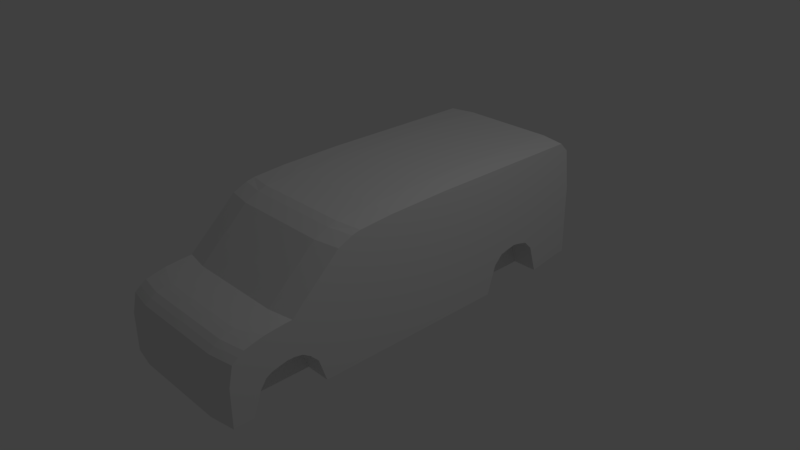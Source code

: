# Source: van_body.blend  (saved by Blender 2.78.0; exported with 4.5.12 LTS)
import bpy
from mathutils import Matrix  # noqa: F401  (used for matrix-valued properties, if any)

bpy.ops.wm.read_factory_settings(use_empty=True)
scene = bpy.context.scene
scene.name = 'Scene'

# ---- collections
col_collection_1 = bpy.data.collections.new('Collection 1'); scene.collection.children.link(col_collection_1)

# ---- materials (node trees are filled in below, after node groups)
mat_material = bpy.data.materials.new('Material')
mat_material.alpha_threshold = 0.0
mat_material.use_transparent_shadow = False
mat_material.roughness = 0.5
mat_material.line_color = (0.0, 0.0, 0.0, 1.0)

# ---- material node trees

# ---- world
world_world = bpy.data.worlds.new('World'); scene.world = world_world
world_world.color = (0.05088, 0.05088, 0.05088)
world_world.use_sun_shadow = False
world_world.sun_shadow_jitter_overblur = 0.0
world_world.cycles.sampling_method = 'MANUAL'

# ---- cameras
cam_camera = bpy.data.cameras.new('Camera')
cam_camera.clip_end = 100.0
cam_camera.lens = 35.0
cam_camera.sensor_width = 32.0
cam_camera.sensor_height = 18.0
cam_camera.ortho_scale = 7.314
cam_camera.dof.focus_distance = 0.0
cam_camera.dof.aperture_fstop = 128.0

# ---- lights
light_lamp = bpy.data.lights.new('Lamp', 'POINT')
light_lamp.transmission_factor = 0.0
light_lamp.cutoff_distance = 30.0
light_lamp.energy = 100.0
light_lamp.shadow_buffer_clip_start = 1.001
light_lamp.shadow_soft_size = 0.1
light_lamp.shadow_maximum_resolution = 0.006
light_lamp.use_absolute_resolution = True

# ---- meshes
me_cube = bpy.data.meshes.new('Cube')
me_cube.from_pydata([(1.0, -1.534, 0.7251), (1.0, 2.175, -0.6677), (1.0, 0.3235, -0.6677), (1.0, 2.175, 1.111), (1.0, 0.3235, 1.111), (1.0, -0.528, -0.6677), (1.0, -0.528, 1.09), (1.0, -0.9918, -0.6677), (1.0, -0.9918, 1.055), (1.0, -1.109, -0.6677), (1.0, -1.109, 1.028), (1.0, -1.303, -0.6677), (1.0, -1.303, 0.9399), (1.0, -2.324, 0.2931), (1.0, -2.531, -0.6677), (1.0, -2.587, 0.2286), (1.0, -2.607, -0.6677), (1.0, -2.663, 0.1799), (1.0, -2.683, -0.6677), (1.0, -2.74, 0.1173), (1.0, -2.795, -0.6677), (1.0, 2.563, -0.6091), (1.0, 2.563, 1.111), (1.0, 2.695, -0.5906), (1.0, 2.695, 0.9801), (1.0, 2.798, -0.5906), (1.0, 2.778, 0.4176), (1.0, -1.963, 0.3263), (1.0, -2.477, 0.2587), (1.0, -2.795, -0.1423), (1.0, -1.963, -0.1488), (1.0, -2.268, -0.1951), (1.0, -2.42, -0.3516), (1.0, 1.205, -0.6677), (1.0, 1.205, 1.111), (1.0, -1.534, -0.6677), (0.6566, 2.175, -0.6677), (0.6566, 0.3235, -0.6677), (0.6566, 2.175, 1.124), (0.6566, 0.3235, 1.124), (0.6566, -0.528, -0.6677), (0.6566, -0.528, 1.103), (0.6566, -0.9918, -0.6677), (0.6566, -1.054, 1.069), (0.6566, -1.109, -0.6677), (0.6566, -1.171, 1.028), (0.6566, -1.303, -0.6677), (0.6566, -1.365, 0.9399), (0.6566, -2.531, -0.6677), (0.6566, -2.607, -0.6677), (0.6566, -2.683, -0.6677), (0.6566, -2.857, -0.6677), (0.6566, 2.563, -0.6091), (0.6566, 2.616, 1.124), (0.6566, 2.695, -0.5906), (0.6566, 2.748, 0.9801), (0.6566, 2.852, -0.5906), (0.6566, 2.831, 0.4176), (0.6566, -2.324, 0.2931), (0.6566, -2.539, 0.2587), (0.6566, -2.649, 0.2286), (0.6566, -2.725, 0.1799), (0.6566, -2.802, 0.1173), (0.6566, -2.857, -0.1423), (0.6566, -2.025, 0.3263), (0.6566, -1.963, -0.6677), (0.6566, -2.42, -0.6677), (0.6566, -2.268, -0.6677), (0.6566, -1.534, -0.6677), (0.6566, 1.205, -0.6677), (0.6566, 1.205, 1.124), (0.6566, -1.596, 0.7251), (1.0, -1.856, 0.426), (1.0, -1.749, 0.5257), (1.0, -1.641, 0.6254), (1.0, -1.856, -0.1702), (1.0, -1.749, -0.2396), (1.0, -1.641, -0.3516), (0.6566, -1.703, 0.6254), (0.6566, -1.811, 0.5257), (0.6566, -1.918, 0.426), (0.6566, -1.641, -0.6677), (0.6566, -1.749, -0.6677), (0.6566, -1.856, -0.6677), (1.0, -2.166, -0.1702), (1.0, -2.064, -0.1488), (1.0, -2.223, 0.3042), (1.0, -2.121, 0.3153), (0.6566, -2.121, 0.3153), (0.6566, -2.223, 0.3042), (0.6566, -2.064, -0.6677), (0.6566, -2.166, -0.6677), (1.0, -2.4, 0.2759), (1.0, -2.344, -0.2396), (0.6566, -2.462, 0.2759), (0.6566, -2.344, -0.6677), (0.6566, -1.641, -0.6677), (0.6566, -1.856, -0.1702), (0.6566, -2.166, -0.1702), (0.6566, -2.064, -0.1488), (0.6566, -2.42, -0.3516), (0.6566, -1.749, -0.2396), (0.6566, -1.963, -0.1488), (0.6566, -1.641, -0.3516), (0.6566, -2.268, -0.1951), (0.6566, -2.344, -0.2396), (1.0, 2.054, 1.111), (1.0, 1.933, 1.111), (1.0, 1.811, 1.111), (1.0, 1.69, 1.111), (1.0, 1.569, 1.111), (1.0, 1.447, 1.111), (1.0, 1.326, 1.111), (1.0, 2.054, -0.2733), (1.0, 1.933, -0.1529), (1.0, 1.811, -0.1221), (1.0, 1.69, -0.1016), (1.0, 1.569, -0.1221), (1.0, 1.447, -0.1529), (1.0, 1.326, -0.2733), (0.6566, 1.326, -0.6677), (0.6566, 1.447, -0.6677), (0.6566, 1.569, -0.6677), (0.6566, 1.69, -0.6677), (0.6566, 1.811, -0.6677), (0.6566, 1.933, -0.6677), (0.6566, 2.054, -0.6677), (0.6566, 2.054, 1.124), (0.6566, 1.933, 1.124), (0.6566, 1.811, 1.124), (0.6566, 1.69, 1.124), (0.6566, 1.569, 1.124), (0.6566, 1.447, 1.124), (0.6566, 1.326, 1.124), (0.6566, 1.933, -0.1529), (0.6566, 1.569, -0.1221), (0.6566, 2.054, -0.2733), (0.6566, 1.69, -0.1016), (0.6566, 1.326, -0.2733), (0.6566, 1.811, -0.1221), (0.6566, 1.447, -0.1529), (-1.0, -1.534, 0.7251), (-1.0, 2.175, -0.6677), (-1.0, 0.3235, -0.6677), (-1.0, 2.175, 1.111), (-1.0, 0.3235, 1.111), (-1.0, -0.528, -0.6677), (-1.0, -0.528, 1.09), (-1.0, -0.9918, -0.6677), (-1.0, -0.9918, 1.055), (-1.0, -1.109, -0.6677), (-1.0, -1.109, 1.028), (-1.0, -1.303, -0.6677), (-1.0, -1.303, 0.9399), (-1.0, -2.324, 0.2931), (-1.0, -2.531, -0.6677), (-1.0, -2.587, 0.2286), (-1.0, -2.607, -0.6677), (-1.0, -2.663, 0.1799), (-1.0, -2.683, -0.6677), (-1.0, -2.74, 0.1173), (-1.0, -2.795, -0.6677), (-1.0, 2.563, -0.6091), (-1.0, 2.563, 1.111), (-1.0, 2.695, -0.5906), (-1.0, 2.695, 0.9801), (-1.0, 2.798, -0.5906), (-1.0, 2.778, 0.4176), (-1.0, -1.963, 0.3263), (-1.0, -2.477, 0.2587), (-1.0, -2.795, -0.1423), (0.0, 2.175, -0.6677), (0.0, 0.3235, -0.6677), (0.0, 2.175, 1.124), (0.0, 0.3235, 1.124), (0.0, -0.528, -0.6677), (0.0, -0.528, 1.103), (0.0, -0.9918, -0.6677), (0.0, -1.054, 1.069), (0.0, -1.109, -0.6677), (0.0, -1.171, 1.028), (0.0, -1.303, -0.6677), (0.0, -1.365, 0.9399), (0.0, -1.963, -0.6677), (0.0, -2.025, 0.3263), (0.0, -2.268, -0.6677), (0.0, -2.42, -0.6677), (0.0, -2.531, -0.6677), (0.0, -2.607, -0.6677), (0.0, -2.683, -0.6677), (0.0, -2.857, -0.6677), (0.0, 2.563, -0.6091), (0.0, 2.616, 1.124), (0.0, 2.695, -0.5906), (0.0, 2.748, 0.9801), (0.0, 2.852, -0.5906), (0.0, 2.831, 0.4176), (0.0, -2.324, 0.2931), (0.0, -2.539, 0.2587), (0.0, -2.649, 0.2286), (0.0, -2.725, 0.1799), (0.0, -2.802, 0.1173), (0.0, -2.857, -0.1423), (-1.0, -1.963, -0.1488), (-1.0, -2.268, -0.1951), (-1.0, -2.42, -0.3516), (-1.0, 1.205, -0.6677), (-1.0, 1.205, 1.111), (-1.0, -1.534, -0.6677), (0.0, -1.534, -0.6677), (0.0, 1.205, -0.6677), (0.0, 1.205, 1.124), (0.0, -1.596, 0.7251), (-0.6566, 2.175, -0.6677), (-0.6566, 0.3235, -0.6677), (-0.6566, 2.175, 1.124), (-0.6566, 0.3235, 1.124), (-0.6566, -0.528, -0.6677), (-0.6566, -0.528, 1.103), (-0.6566, -0.9918, -0.6677), (-0.6566, -1.054, 1.069), (-0.6566, -1.109, -0.6677), (-0.6566, -1.171, 1.028), (-0.6566, -1.303, -0.6677), (-0.6566, -1.365, 0.9399), (-0.6566, -2.531, -0.6677), (-0.6566, -2.607, -0.6677), (-0.6566, -2.683, -0.6677), (-0.6566, -2.857, -0.6677), (-0.6566, 2.563, -0.6091), (-0.6566, 2.616, 1.124), (-0.6566, 2.695, -0.5906), (-0.6566, 2.748, 0.9801), (-0.6566, 2.852, -0.5906), (-0.6566, 2.831, 0.4176), (-0.6566, -2.324, 0.2931), (-0.6566, -2.539, 0.2587), (-0.6566, -2.649, 0.2286), (-0.6566, -2.725, 0.1799), (-0.6566, -2.802, 0.1173), (-0.6566, -2.857, -0.1423), (-0.6566, -2.025, 0.3263), (-0.6566, -1.963, -0.6677), (-0.6566, -2.42, -0.6677), (-0.6566, -2.268, -0.6677), (-0.6566, -1.534, -0.6677), (-0.6566, 1.205, -0.6677), (-0.6566, 1.205, 1.124), (-0.6566, -1.596, 0.7251), (-1.0, -1.856, 0.426), (-1.0, -1.749, 0.5257), (-1.0, -1.641, 0.6254), (-1.0, -1.856, -0.1702), (-1.0, -1.749, -0.2396), (-1.0, -1.641, -0.3516), (0.0, -1.703, 0.6254), (0.0, -1.811, 0.5257), (0.0, -1.918, 0.426), (0.0, -1.641, -0.6677), (0.0, -1.749, -0.6677), (0.0, -1.856, -0.6677), (-0.6566, -1.703, 0.6254), (-0.6566, -1.811, 0.5257), (-0.6566, -1.918, 0.426), (-0.6566, -1.641, -0.6677), (-0.6566, -1.749, -0.6677), (-0.6566, -1.856, -0.6677), (-1.0, -2.166, -0.1702), (-1.0, -2.064, -0.1488), (0.0, -2.121, 0.3153), (0.0, -2.223, 0.3042), (0.0, -2.064, -0.6677), (0.0, -2.166, -0.6677), (-1.0, -2.223, 0.3042), (-1.0, -2.121, 0.3153), (-0.6566, -2.121, 0.3153), (-0.6566, -2.223, 0.3042), (-0.6566, -2.064, -0.6677), (-0.6566, -2.166, -0.6677), (0.0, -2.462, 0.2759), (0.0, -2.344, -0.6677), (-1.0, -2.4, 0.2759), (-1.0, -2.344, -0.2396), (-0.6566, -2.462, 0.2759), (-0.6566, -2.344, -0.6677), (-0.6566, -1.641, -0.6677), (-0.6566, -1.856, -0.1702), (-0.6566, -2.166, -0.1702), (-0.6566, -2.064, -0.1488), (-0.6566, -2.42, -0.3516), (-0.6566, -1.749, -0.2396), (-0.6566, -1.963, -0.1488), (-0.6566, -1.641, -0.3516), (-0.6566, -2.268, -0.1951), (-0.6566, -2.344, -0.2396), (-1.0, 2.054, 1.111), (-1.0, 1.933, 1.111), (-1.0, 1.811, 1.111), (-1.0, 1.69, 1.111), (-1.0, 1.569, 1.111), (-1.0, 1.447, 1.111), (-1.0, 1.326, 1.111), (0.0, 1.326, -0.6677), (0.0, 1.447, -0.6677), (0.0, 1.569, -0.6677), (0.0, 1.69, -0.6677), (0.0, 1.811, -0.6677), (0.0, 1.933, -0.6677), (0.0, 2.054, -0.6677), (-1.0, 2.054, -0.2733), (-1.0, 1.933, -0.1529), (-1.0, 1.811, -0.1221), (-1.0, 1.69, -0.1016), (-1.0, 1.569, -0.1221), (-1.0, 1.447, -0.1529), (-1.0, 1.326, -0.2733), (0.0, 2.054, 1.124), (0.0, 1.933, 1.124), (0.0, 1.811, 1.124), (0.0, 1.69, 1.124), (0.0, 1.569, 1.124), (0.0, 1.447, 1.124), (0.0, 1.326, 1.124), (-0.6566, 1.326, -0.6677), (-0.6566, 1.447, -0.6677), (-0.6566, 1.569, -0.6677), (-0.6566, 1.69, -0.6677), (-0.6566, 1.811, -0.6677), (-0.6566, 1.933, -0.6677), (-0.6566, 2.054, -0.6677), (-0.6566, 2.054, 1.124), (-0.6566, 1.933, 1.124), (-0.6566, 1.811, 1.124), (-0.6566, 1.69, 1.124), (-0.6566, 1.569, 1.124), (-0.6566, 1.447, 1.124), (-0.6566, 1.326, 1.124), (-0.6566, 1.933, -0.1529), (-0.6566, 1.569, -0.1221), (-0.6566, 2.054, -0.2733), (-0.6566, 1.69, -0.1016), (-0.6566, 1.326, -0.2733), (-0.6566, 1.811, -0.1221), (-0.6566, 1.447, -0.1529)], [(81, 96), (264, 285)], [(2, 33, 34, 4), (85, 30, 27, 87), (37, 2, 5, 40), (2, 4, 6, 5), (40, 5, 7, 42), (5, 6, 8, 7), (7, 8, 10, 9), (42, 7, 9, 44), (46, 11, 35, 68), (44, 9, 11, 46), (9, 10, 12, 11), (11, 12, 0, 35), (91, 98, 104, 67), (95, 105, 100, 66), (14, 15, 17, 16), (66, 100, 48), (48, 14, 16, 49), (49, 16, 18, 50), (16, 17, 19, 18), (18, 19, 29, 20), (50, 18, 20, 51), (3, 1, 21, 22), (38, 3, 22, 53), (55, 24, 26, 57), (53, 22, 24, 55), (22, 21, 23, 24), (24, 23, 25, 26), (17, 61, 62, 19), (88, 89, 86, 87), (190, 51, 63, 202), (15, 60, 61, 17), (94, 59, 28, 92), (29, 19, 62, 63), (61, 200, 201, 62), (62, 201, 202, 63), (60, 199, 200, 61), (94, 279, 198, 59), (59, 198, 199, 60), (89, 270, 197, 58), (184, 269, 88, 64), (54, 193, 195, 56), (57, 56, 195, 196), (52, 191, 193, 54), (47, 182, 212, 71), (45, 180, 182, 47), (41, 176, 178, 43), (43, 178, 180, 45), (39, 174, 176, 41), (36, 171, 191, 52), (133, 322, 211, 70), (120, 69, 210, 302), (14, 32, 28, 15), (93, 31, 13, 92), (106, 113, 1, 3), (75, 72, 27, 30), (83, 97, 102, 65), (69, 33, 2, 37), (70, 211, 174, 39), (80, 257, 184, 64), (72, 80, 64, 27), (34, 70, 39, 4), (210, 69, 37, 172), (260, 83, 65, 183), (119, 33, 69, 138), (112, 133, 70, 34), (1, 36, 52, 21), (4, 39, 41, 6), (8, 43, 45, 10), (6, 41, 43, 8), (10, 45, 47, 12), (12, 47, 71, 0), (21, 52, 54, 23), (26, 25, 56, 57), (23, 54, 56, 25), (13, 58, 94, 92), (64, 88, 87, 27), (63, 51, 20, 29), (192, 53, 55, 194), (194, 55, 57, 196), (173, 38, 53, 192), (189, 50, 51, 190), (188, 49, 50, 189), (187, 48, 49, 188), (186, 66, 48, 187), (280, 95, 66, 186), (272, 91, 67, 185), (179, 44, 46, 181), (181, 46, 68, 209), (177, 42, 44, 179), (175, 40, 42, 177), (172, 37, 40, 175), (209, 68, 81, 258), (258, 81, 82, 259), (259, 82, 83, 260), (0, 71, 78, 74), (74, 78, 79, 73), (73, 79, 80, 72), (71, 212, 255, 78), (78, 255, 256, 79), (79, 256, 257, 80), (68, 103, 81), (81, 103, 101, 82), (82, 101, 97, 83), (35, 0, 74, 77), (77, 74, 73, 76), (76, 73, 72, 75), (183, 65, 90, 271), (271, 90, 91, 272), (88, 269, 270, 89), (89, 58, 13, 86), (65, 102, 99, 90), (90, 99, 98, 91), (31, 84, 86, 13), (84, 85, 87, 86), (185, 67, 95, 280), (32, 93, 92, 28), (58, 197, 279, 94), (28, 59, 60, 15), (67, 104, 105, 95), (103, 68, 35, 77), (48, 100, 32, 14), (98, 99, 85, 84), (104, 98, 84, 31), (101, 103, 77, 76), (102, 97, 75, 30), (100, 105, 93, 32), (97, 101, 76, 75), (105, 104, 31, 93), (99, 102, 30, 85), (3, 38, 127, 106), (106, 127, 128, 107), (107, 128, 129, 108), (108, 129, 130, 109), (109, 130, 131, 110), (110, 131, 132, 111), (111, 132, 133, 112), (1, 113, 136, 36), (113, 114, 134, 136), (114, 115, 139, 134), (115, 116, 137, 139), (116, 117, 135, 137), (117, 118, 140, 135), (118, 119, 138, 140), (34, 33, 119, 112), (112, 119, 118, 111), (111, 118, 117, 110), (110, 117, 116, 109), (109, 116, 115, 108), (108, 115, 114, 107), (107, 114, 113, 106), (36, 126, 308, 171), (126, 125, 307, 308), (125, 124, 306, 307), (124, 123, 305, 306), (123, 122, 304, 305), (122, 121, 303, 304), (121, 120, 302, 303), (38, 173, 316, 127), (127, 316, 317, 128), (128, 317, 318, 129), (129, 318, 319, 130), (130, 319, 320, 131), (131, 320, 321, 132), (132, 321, 322, 133), (139, 137, 123, 124), (36, 136, 126), (137, 135, 122, 123), (136, 134, 125, 126), (135, 140, 121, 122), (134, 139, 124, 125), (140, 138, 120, 121), (138, 69, 120), (143, 145, 207, 206), (268, 274, 168, 203), (214, 217, 146, 143), (143, 146, 147, 145), (217, 219, 148, 146), (146, 148, 149, 147), (148, 150, 151, 149), (219, 221, 150, 148), (223, 245, 208, 152), (221, 223, 152, 150), (150, 152, 153, 151), (152, 208, 141, 153), (278, 244, 293, 287), (284, 243, 289, 294), (155, 157, 158, 156), (243, 225, 289), (225, 226, 157, 155), (226, 227, 159, 157), (157, 159, 160, 158), (159, 161, 170, 160), (227, 228, 161, 159), (144, 163, 162, 142), (215, 230, 163, 144), (232, 234, 167, 165), (230, 232, 165, 163), (163, 165, 164, 162), (165, 167, 166, 164), (158, 160, 239, 238), (275, 274, 273, 276), (190, 202, 240, 228), (156, 158, 238, 237), (283, 281, 169, 236), (170, 240, 239, 160), (238, 239, 201, 200), (239, 240, 202, 201), (237, 238, 200, 199), (283, 236, 198, 279), (236, 237, 199, 198), (276, 235, 197, 270), (184, 241, 275, 269), (231, 233, 195, 193), (234, 196, 195, 233), (229, 231, 193, 191), (224, 248, 212, 182), (222, 224, 182, 180), (218, 220, 178, 176), (220, 222, 180, 178), (216, 218, 176, 174), (213, 229, 191, 171), (336, 247, 211, 322), (323, 302, 210, 246), (155, 156, 169, 205), (282, 281, 154, 204), (295, 144, 142, 309), (252, 203, 168, 249), (266, 242, 291, 286), (246, 214, 143, 206), (247, 216, 174, 211), (263, 241, 184, 257), (249, 168, 241, 263), (207, 145, 216, 247), (210, 172, 214, 246), (260, 183, 242, 266), (315, 341, 246, 206), (301, 207, 247, 336), (142, 162, 229, 213), (145, 147, 218, 216), (149, 151, 222, 220), (147, 149, 220, 218), (151, 153, 224, 222), (153, 141, 248, 224), (162, 164, 231, 229), (167, 234, 233, 166), (164, 166, 233, 231), (154, 281, 283, 235), (241, 168, 274, 275), (240, 170, 161, 228), (192, 194, 232, 230), (194, 196, 234, 232), (173, 192, 230, 215), (189, 190, 228, 227), (188, 189, 227, 226), (187, 188, 226, 225), (186, 187, 225, 243), (280, 186, 243, 284), (272, 185, 244, 278), (179, 181, 223, 221), (181, 209, 245, 223), (177, 179, 221, 219), (175, 177, 219, 217), (172, 175, 217, 214), (209, 258, 264, 245), (258, 259, 265, 264), (259, 260, 266, 265), (141, 251, 261, 248), (251, 250, 262, 261), (250, 249, 263, 262), (248, 261, 255, 212), (261, 262, 256, 255), (262, 263, 257, 256), (245, 264, 292), (264, 265, 290, 292), (265, 266, 286, 290), (208, 254, 251, 141), (254, 253, 250, 251), (253, 252, 249, 250), (183, 271, 277, 242), (271, 272, 278, 277), (275, 276, 270, 269), (276, 273, 154, 235), (242, 277, 288, 291), (277, 278, 287, 288), (204, 154, 273, 267), (267, 273, 274, 268), (185, 280, 284, 244), (205, 169, 281, 282), (235, 283, 279, 197), (169, 156, 237, 236), (244, 284, 294, 293), (292, 254, 208, 245), (225, 155, 205, 289), (287, 267, 268, 288), (293, 204, 267, 287), (290, 253, 254, 292), (291, 203, 252, 286), (289, 205, 282, 294), (286, 252, 253, 290), (294, 282, 204, 293), (288, 268, 203, 291), (144, 295, 330, 215), (295, 296, 331, 330), (296, 297, 332, 331), (297, 298, 333, 332), (298, 299, 334, 333), (299, 300, 335, 334), (300, 301, 336, 335), (142, 213, 339, 309), (309, 339, 337, 310), (310, 337, 342, 311), (311, 342, 340, 312), (312, 340, 338, 313), (313, 338, 343, 314), (314, 343, 341, 315), (207, 301, 315, 206), (301, 300, 314, 315), (300, 299, 313, 314), (299, 298, 312, 313), (298, 297, 311, 312), (297, 296, 310, 311), (296, 295, 309, 310), (213, 171, 308, 329), (329, 308, 307, 328), (328, 307, 306, 327), (327, 306, 305, 326), (326, 305, 304, 325), (325, 304, 303, 324), (324, 303, 302, 323), (215, 330, 316, 173), (330, 331, 317, 316), (331, 332, 318, 317), (332, 333, 319, 318), (333, 334, 320, 319), (334, 335, 321, 320), (335, 336, 322, 321), (342, 327, 326, 340), (213, 329, 339), (340, 326, 325, 338), (339, 329, 328, 337), (338, 325, 324, 343), (337, 328, 327, 342), (343, 324, 323, 341), (341, 323, 246)])
_uv = me_cube.uv_layers.new(name='UVMap')
_uv.uv.foreach_set('vector', [1.0, 0.4107, 1.0, 0.5267, 0.7647, 0.5267, 0.7647, 0.4107, 0.9313, 0.0962, 0.9313, 0.1096, 0.8685, 0.1096, 0.8699, 0.08873, 0.2192, 0.3326, 0.2647, 0.3326, 0.2647, 0.4447, 0.2192, 0.4447, 1.0, 0.4107, 0.7647, 0.4107, 0.7674, 0.2985, 1.0, 0.2985, 0.2192, 0.4447, 0.2647, 0.4447, 0.2647, 0.5058, 0.2192, 0.5058, 1.0, 0.2985, 0.7674, 0.2985, 0.772, 0.2375, 1.0, 0.2375, 1.0, 0.2375, 0.772, 0.2375, 0.7756, 0.222, 1.0, 0.222, 0.2192, 0.5058, 0.2647, 0.5058, 0.2647, 0.5213, 0.2192, 0.5213, 0.2192, 0.5468, 0.2647, 0.5468, 0.2647, 0.5772, 0.2192, 0.5772, 0.2192, 0.5213, 0.2647, 0.5213, 0.2647, 0.5468, 0.2192, 0.5468, 1.0, 0.222, 0.7756, 0.222, 0.7873, 0.1964, 1.0, 0.1964, 1.0, 0.1964, 0.7873, 0.1964, 0.8157, 0.166, 1.0, 0.166, 0.4831, 0.7865, 0.4173, 0.7865, 0.4206, 0.7731, 0.4831, 0.7731, 0.4831, 0.7631, 0.4265, 0.7631, 0.4413, 0.7531, 0.4831, 0.7531, 1.0, 0.03482, 0.8814, 0.02735, 0.8878, 0.01732, 1.0, 0.02479, 0.4831, 0.7531, 0.4413, 0.7531, 0.4831, 0.7385, 0.2192, 0.7084, 0.2647, 0.7084, 0.2647, 0.7184, 0.2192, 0.7184, 0.2192, 0.7184, 0.2647, 0.7184, 0.2647, 0.7284, 0.2192, 0.7284, 1.0, 0.02479, 0.8878, 0.01732, 0.8961, 0.007293, 1.0, 0.01477, 1.0, 0.01477, 0.8961, 0.007293, 0.9305, 0.0, 1.0, 0.0, 0.2192, 0.7284, 0.2647, 0.7284, 0.2647, 0.7432, 0.2192, 0.7514, 0.7647, 0.6546, 1.0, 0.6546, 0.9922, 0.7056, 0.7647, 0.7056, 0.3101, 0.07311, 0.2647, 0.07328, 0.2647, 0.02249, 0.3101, 0.01535, 0.5293, 0.7818, 0.5308, 0.7366, 0.6013, 0.7366, 0.5998, 0.7818, 0.3101, 0.01535, 0.2647, 0.02249, 0.2647, 0.006964, 0.3101, 9.419e-08, 0.7647, 0.7056, 0.9922, 0.7056, 0.9898, 0.7229, 0.7819, 0.7229, 0.7819, 0.7229, 0.9898, 0.7229, 0.9898, 0.7366, 0.8564, 0.7339, 0.2647, 0.7196, 0.3101, 0.7277, 0.3101, 0.7385, 0.2647, 0.7304, 0.3101, 0.6467, 0.3101, 0.6602, 0.2647, 0.6602, 0.2647, 0.6467, 0.8348, 0.8683, 0.8348, 0.9548, 0.7653, 0.9548, 0.7653, 0.8683, 0.2647, 0.709, 0.3101, 0.7171, 0.3101, 0.7277, 0.2647, 0.7196, 0.3101, 0.692, 0.3101, 0.7022, 0.2647, 0.694, 0.2647, 0.6838, 0.7656, 1.0, 0.7315, 1.0, 0.7313, 0.9548, 0.7653, 0.9548, 0.3101, 0.7277, 0.397, 0.7277, 0.397, 0.7385, 0.3101, 0.7385, 0.7313, 0.9548, 0.7313, 0.8683, 0.7653, 0.8683, 0.7653, 0.9548, 0.3101, 0.7171, 0.397, 0.7171, 0.397, 0.7277, 0.3101, 0.7277, 0.3101, 0.692, 0.397, 0.692, 0.397, 0.7022, 0.3101, 0.7022, 0.3101, 0.7022, 0.397, 0.7022, 0.397, 0.7171, 0.3101, 0.7171, 0.3101, 0.6602, 0.397, 0.6602, 0.397, 0.6736, 0.3101, 0.6736, 0.397, 0.634, 0.397, 0.6467, 0.3101, 0.6467, 0.3101, 0.634, 0.2192, 0.02067, 0.1323, 0.02067, 0.1323, 0.0, 0.2192, 9.419e-08, 0.5998, 0.7818, 0.7298, 0.7818, 0.7298, 0.8683, 0.5998, 0.8683, 0.2192, 0.03793, 0.1323, 0.03793, 0.1323, 0.02067, 0.2192, 0.02067, 0.3101, 0.5395, 0.397, 0.5395, 0.397, 0.5726, 0.3101, 0.5726, 0.3101, 0.5129, 0.397, 0.5129, 0.397, 0.5395, 0.3101, 0.5395, 0.3101, 0.4276, 0.397, 0.4276, 0.397, 0.497, 0.3101, 0.497, 0.3101, 0.497, 0.397, 0.497, 0.397, 0.5129, 0.3101, 0.5129, 0.3101, 0.3158, 0.397, 0.3158, 0.397, 0.4276, 0.3101, 0.4276, 0.2192, 0.0888, 0.1323, 0.0888, 0.1323, 0.03793, 0.2192, 0.03793, 0.3101, 0.1844, 0.397, 0.1844, 0.397, 0.2003, 0.3101, 0.2003, 0.2192, 0.2007, 0.2192, 0.2166, 0.1323, 0.2166, 0.1323, 0.2007, 1.0, 0.03482, 0.9582, 0.04941, 0.8774, 0.04193, 0.8814, 0.02735, 0.9433, 0.05944, 0.9375, 0.06946, 0.8729, 0.06199, 0.8751, 0.05196, 0.7647, 0.6386, 0.9478, 0.6386, 1.0, 0.6546, 0.7647, 0.6546, 0.9342, 0.1237, 0.8553, 0.1237, 0.8685, 0.1096, 0.9313, 0.1096, 0.4831, 0.8274, 0.4173, 0.8274, 0.4145, 0.8132, 0.4831, 0.8132, 0.2192, 0.2166, 0.2647, 0.2166, 0.2647, 0.3326, 0.2192, 0.3326, 0.3101, 0.2003, 0.397, 0.2003, 0.397, 0.3158, 0.3101, 0.3158, 0.3101, 0.6186, 0.397, 0.6186, 0.397, 0.634, 0.3101, 0.634, 0.2647, 0.6105, 0.3101, 0.6186, 0.3101, 0.634, 0.2647, 0.6259, 0.2647, 0.2005, 0.3101, 0.2003, 0.3101, 0.3158, 0.2647, 0.316, 0.1323, 0.2166, 0.2192, 0.2166, 0.2192, 0.3326, 0.1323, 0.3326, 0.1323, 0.6195, 0.2192, 0.6196, 0.2192, 0.6337, 0.1323, 0.6337, 0.205, 0.7702, 0.205, 0.8243, 0.1596, 0.8243, 0.1596, 0.7702, 0.2647, 0.1846, 0.3101, 0.1844, 0.3101, 0.2003, 0.2647, 0.2005, 0.2647, 0.0888, 0.2192, 0.0888, 0.2192, 0.03793, 0.2647, 0.03793, 0.2647, 0.316, 0.3101, 0.3158, 0.3101, 0.4276, 0.2647, 0.4278, 0.2647, 0.489, 0.3101, 0.497, 0.3101, 0.5129, 0.2647, 0.5048, 0.2647, 0.4278, 0.3101, 0.4276, 0.3101, 0.497, 0.2647, 0.489, 0.2647, 0.5048, 0.3101, 0.5129, 0.3101, 0.5395, 0.2647, 0.5314, 0.2647, 0.5314, 0.3101, 0.5395, 0.3101, 0.5726, 0.2647, 0.5644, 0.2647, 0.03793, 0.2192, 0.03793, 0.2192, 0.02067, 0.2647, 0.02067, 0.6013, 0.7366, 0.7313, 0.7366, 0.7298, 0.7818, 0.5998, 0.7818, 0.2647, 0.02067, 0.2192, 0.02067, 0.2192, 9.419e-08, 0.2647, 0.006997, 0.2647, 0.6736, 0.3101, 0.6736, 0.3101, 0.692, 0.2647, 0.6838, 0.3101, 0.634, 0.3101, 0.6467, 0.2647, 0.6467, 0.2647, 0.6259, 0.7653, 0.9548, 0.8348, 0.9548, 0.8351, 1.0, 0.7656, 1.0, 0.397, 0.01535, 0.3101, 0.01535, 0.3101, 9.419e-08, 0.397, 0.0, 0.5293, 0.8683, 0.5293, 0.7818, 0.5998, 0.7818, 0.5998, 0.8683, 0.397, 0.07311, 0.3101, 0.07311, 0.3101, 0.01535, 0.397, 0.01535, 0.1323, 0.7284, 0.2192, 0.7284, 0.2192, 0.7514, 0.1323, 0.7514, 0.1323, 0.7184, 0.2192, 0.7184, 0.2192, 0.7284, 0.1323, 0.7284, 0.1323, 0.7084, 0.2192, 0.7084, 0.2192, 0.7184, 0.1323, 0.7184, 0.1323, 0.6938, 0.2192, 0.6938, 0.2192, 0.7084, 0.1323, 0.7084, 0.1323, 0.6838, 0.2192, 0.6838, 0.2192, 0.6938, 0.1323, 0.6938, 0.1323, 0.6604, 0.2192, 0.6604, 0.2192, 0.6738, 0.1323, 0.6738, 0.1323, 0.5213, 0.2192, 0.5213, 0.2192, 0.5468, 0.1323, 0.5468, 0.1323, 0.5468, 0.2192, 0.5468, 0.2192, 0.5772, 0.1323, 0.5772, 0.1323, 0.5058, 0.2192, 0.5058, 0.2192, 0.5213, 0.1323, 0.5213, 0.1323, 0.4447, 0.2192, 0.4447, 0.2192, 0.5058, 0.1323, 0.5058, 0.1323, 0.3326, 0.2192, 0.3326, 0.2192, 0.4447, 0.1323, 0.4447, 0.1323, 0.5772, 0.2192, 0.5772, 0.2192, 0.5913, 0.1323, 0.5913, 0.1323, 0.5913, 0.2192, 0.5913, 0.2192, 0.6054, 0.1323, 0.6054, 0.1323, 0.6054, 0.2192, 0.6054, 0.2192, 0.6196, 0.1323, 0.6195, 0.2647, 0.5644, 0.3101, 0.5726, 0.3101, 0.5879, 0.2647, 0.5798, 0.2647, 0.5798, 0.3101, 0.5879, 0.3101, 0.6033, 0.2647, 0.5951, 0.2647, 0.5951, 0.3101, 0.6033, 0.3101, 0.6186, 0.2647, 0.6105, 0.3101, 0.5726, 0.397, 0.5726, 0.397, 0.5879, 0.3101, 0.5879, 0.3101, 0.5879, 0.397, 0.5879, 0.397, 0.6033, 0.3101, 0.6033, 0.3101, 0.6033, 0.397, 0.6033, 0.397, 0.6186, 0.3101, 0.6186, 0.4831, 0.8697, 0.4413, 0.8556, 0.4831, 0.8556, 0.4831, 0.8556, 0.4413, 0.8556, 0.4265, 0.8415, 0.4831, 0.8415, 0.4831, 0.8415, 0.4265, 0.8415, 0.4173, 0.8274, 0.4831, 0.8274, 1.0, 0.166, 0.8157, 0.166, 0.8289, 0.1519, 0.9582, 0.1519, 0.9582, 0.1519, 0.8289, 0.1519, 0.8421, 0.1378, 0.9433, 0.1378, 0.9433, 0.1378, 0.8421, 0.1378, 0.8553, 0.1237, 0.9342, 0.1237, 0.1323, 0.6337, 0.2192, 0.6337, 0.2192, 0.647, 0.1323, 0.647, 0.1323, 0.647, 0.2192, 0.647, 0.2192, 0.6604, 0.1323, 0.6604, 0.3101, 0.6467, 0.397, 0.6467, 0.397, 0.6602, 0.3101, 0.6602, 0.3101, 0.6602, 0.3101, 0.6736, 0.2647, 0.6736, 0.2647, 0.6602, 0.4831, 0.8132, 0.4145, 0.8132, 0.4145, 0.7999, 0.4831, 0.7999, 0.4831, 0.7999, 0.4145, 0.7999, 0.4173, 0.7865, 0.4831, 0.7865, 0.9375, 0.06946, 0.9342, 0.08283, 0.8714, 0.07536, 0.8729, 0.06199, 0.9342, 0.08283, 0.9313, 0.0962, 0.8699, 0.08873, 0.8714, 0.07536, 0.1323, 0.6738, 0.2192, 0.6738, 0.2192, 0.6838, 0.1323, 0.6838, 0.9582, 0.04941, 0.9433, 0.05944, 0.8751, 0.05196, 0.8774, 0.04193, 0.3101, 0.6736, 0.397, 0.6736, 0.397, 0.692, 0.3101, 0.692, 0.2647, 0.694, 0.3101, 0.7022, 0.3101, 0.7171, 0.2647, 0.709, 0.4831, 0.7731, 0.4206, 0.7731, 0.4265, 0.7631, 0.4831, 0.7631, 0.8805, 0.7787, 0.8805, 0.7366, 0.926, 0.7366, 0.926, 0.7787, 0.2504, 0.8202, 0.2504, 0.864, 0.205, 0.864, 0.205, 0.8202, 0.4831, 0.7937, 0.4831, 0.7803, 0.5286, 0.7803, 0.5286, 0.7937, 0.4831, 0.8069, 0.4831, 0.7937, 0.5286, 0.7937, 0.5286, 0.8069, 0.8805, 0.7939, 0.8805, 0.7787, 0.926, 0.7787, 0.926, 0.7939, 0.4831, 0.767, 0.4831, 0.7528, 0.5286, 0.7528, 0.5286, 0.767, 0.2504, 0.864, 0.2504, 0.8805, 0.205, 0.8805, 0.205, 0.864, 0.4831, 0.7528, 0.4831, 0.7385, 0.5286, 0.7385, 0.5286, 0.7528, 0.4831, 0.8168, 0.4831, 0.8069, 0.5286, 0.8069, 0.5286, 0.8168, 0.4831, 0.7803, 0.4831, 0.767, 0.5286, 0.767, 0.5286, 0.7803, 0.2647, 0.07328, 0.3101, 0.07311, 0.3101, 0.08901, 0.2647, 0.08919, 0.2647, 0.08919, 0.3101, 0.08901, 0.3101, 0.1049, 0.2647, 0.1051, 0.2647, 0.1051, 0.3101, 0.1049, 0.3101, 0.1208, 0.2647, 0.121, 0.2647, 0.121, 0.3101, 0.1208, 0.3101, 0.1367, 0.2647, 0.1369, 0.2647, 0.1369, 0.3101, 0.1367, 0.3101, 0.1526, 0.2647, 0.1528, 0.2647, 0.1528, 0.3101, 0.1526, 0.3101, 0.1685, 0.2647, 0.1687, 0.2647, 0.1687, 0.3101, 0.1685, 0.3101, 0.1844, 0.2647, 0.1846, 0.8351, 0.8055, 0.8351, 0.753, 0.8805, 0.753, 0.8805, 0.8055, 0.8351, 0.753, 0.8351, 0.7366, 0.8805, 0.7366, 0.8805, 0.753, 0.8351, 0.8694, 0.8351, 0.8533, 0.8805, 0.8533, 0.8805, 0.8694, 0.8351, 0.8533, 0.8351, 0.8373, 0.8805, 0.8373, 0.8805, 0.8533, 0.8351, 0.8373, 0.8351, 0.8214, 0.8805, 0.8214, 0.8805, 0.8373, 0.8351, 0.8214, 0.8351, 0.8055, 0.8805, 0.8055, 0.8805, 0.8214, 0.205, 0.7514, 0.205, 0.7702, 0.1596, 0.7702, 0.1596, 0.7514, 0.7647, 0.5267, 1.0, 0.5267, 0.9478, 0.5427, 0.7647, 0.5427, 0.7647, 0.5427, 0.9478, 0.5427, 0.9319, 0.5587, 0.7647, 0.5587, 0.7647, 0.5587, 0.9319, 0.5587, 0.9278, 0.5747, 0.7647, 0.5747, 0.7647, 0.5747, 0.9278, 0.5747, 0.9251, 0.5906, 0.7647, 0.5906, 0.7647, 0.5906, 0.9251, 0.5906, 0.9278, 0.6066, 0.7647, 0.6066, 0.7647, 0.6066, 0.9278, 0.6066, 0.9319, 0.6226, 0.7647, 0.6226, 0.7647, 0.6226, 0.9319, 0.6226, 0.9478, 0.6386, 0.7647, 0.6386, 0.2192, 0.0888, 0.2192, 0.1048, 0.1323, 0.1048, 0.1323, 0.0888, 0.2192, 0.1048, 0.2192, 0.1208, 0.1323, 0.1208, 0.1323, 0.1048, 0.2192, 0.1208, 0.2192, 0.1367, 0.1323, 0.1367, 0.1323, 0.1208, 0.2192, 0.1367, 0.2192, 0.1527, 0.1323, 0.1527, 0.1323, 0.1367, 0.2192, 0.1527, 0.2192, 0.1687, 0.1323, 0.1687, 0.1323, 0.1527, 0.2192, 0.1687, 0.2192, 0.1847, 0.1323, 0.1847, 0.1323, 0.1687, 0.2192, 0.1847, 0.2192, 0.2007, 0.1323, 0.2007, 0.1323, 0.1847, 0.3101, 0.07311, 0.397, 0.07311, 0.397, 0.08901, 0.3101, 0.08901, 0.3101, 0.08901, 0.397, 0.08901, 0.397, 0.1049, 0.3101, 0.1049, 0.3101, 0.1049, 0.397, 0.1049, 0.397, 0.1208, 0.3101, 0.1208, 0.3101, 0.1208, 0.397, 0.1208, 0.397, 0.1367, 0.3101, 0.1367, 0.3101, 0.1367, 0.397, 0.1367, 0.397, 0.1526, 0.3101, 0.1526, 0.3101, 0.1526, 0.397, 0.1526, 0.397, 0.1685, 0.3101, 0.1685, 0.3101, 0.1685, 0.397, 0.1685, 0.397, 0.1844, 0.3101, 0.1844, 0.3423, 0.8184, 0.3396, 0.8024, 0.4145, 0.8024, 0.4145, 0.8184, 0.4145, 0.8664, 0.3623, 0.8504, 0.4145, 0.8504, 0.3396, 0.8024, 0.3423, 0.7864, 0.4145, 0.7864, 0.4145, 0.8024, 0.3623, 0.8504, 0.3463, 0.8344, 0.4145, 0.8344, 0.4145, 0.8504, 0.3423, 0.7864, 0.3463, 0.7705, 0.4145, 0.7705, 0.4145, 0.7864, 0.3463, 0.8344, 0.3423, 0.8184, 0.4145, 0.8184, 0.4145, 0.8344, 0.3463, 0.7705, 0.3623, 0.7545, 0.4145, 0.7545, 0.4145, 0.7705, 0.3623, 0.7545, 0.4145, 0.7385, 0.4145, 0.7545, 0.7647, 0.3259, 0.5293, 0.3259, 0.5293, 0.2099, 0.7647, 0.2099, 0.696, 0.6404, 0.6346, 0.6479, 0.6331, 0.627, 0.696, 0.627, 0.04544, 0.3326, 0.04544, 0.4447, 1.183e-07, 0.4447, 3.155e-08, 0.3326, 0.7647, 0.3259, 0.7647, 0.4381, 0.5321, 0.4381, 0.5293, 0.3259, 0.04544, 0.4447, 0.04544, 0.5058, 1.656e-07, 0.5058, 1.183e-07, 0.4447, 0.7647, 0.4381, 0.7647, 0.4991, 0.5366, 0.4991, 0.5321, 0.4381, 0.7647, 0.4991, 0.7647, 0.5146, 0.5403, 0.5146, 0.5366, 0.4991, 0.04544, 0.5058, 0.04544, 0.5213, 1.814e-07, 0.5213, 1.656e-07, 0.5058, 0.04544, 0.5468, 0.04544, 0.5772, 2.445e-07, 0.5772, 1.972e-07, 0.5468, 0.04544, 0.5213, 0.04544, 0.5468, 1.972e-07, 0.5468, 1.814e-07, 0.5213, 0.7647, 0.5146, 0.7647, 0.5402, 0.5519, 0.5402, 0.5403, 0.5146, 0.7647, 0.5402, 0.7647, 0.5706, 0.5803, 0.5706, 0.5519, 0.5402, 3.944e-08, 0.7994, 4.732e-08, 0.786, 0.06254, 0.786, 0.06584, 0.7994, 4.732e-08, 0.776, 5.521e-08, 0.766, 0.04183, 0.766, 0.05666, 0.776, 0.7647, 0.7018, 0.7647, 0.7118, 0.6525, 0.7193, 0.646, 0.7093, 5.521e-08, 0.766, 0.0, 0.7514, 0.04183, 0.766, 0.04544, 0.7084, 0.04544, 0.7184, 3.549e-07, 0.7184, 3.392e-07, 0.7084, 0.04544, 0.7184, 0.04544, 0.7284, 3.707e-07, 0.7284, 3.549e-07, 0.7184, 0.7647, 0.7118, 0.7647, 0.7218, 0.6608, 0.7293, 0.6525, 0.7193, 0.7647, 0.7218, 0.7647, 0.7366, 0.6951, 0.7366, 0.6608, 0.7293, 0.04544, 0.7284, 0.04544, 0.7514, 3.707e-07, 0.7432, 3.707e-07, 0.7284, 0.5293, 0.08204, 0.5293, 0.03099, 0.7569, 0.03099, 0.7647, 0.08204, 0.4839, 0.07311, 0.4839, 0.01535, 0.5293, 0.02249, 0.5293, 0.07328, 0.5293, 0.9548, 0.5998, 0.9548, 0.6013, 1.0, 0.5308, 1.0, 0.4839, 0.01535, 0.4839, 9.419e-08, 0.5293, 0.006964, 0.5293, 0.02249, 0.5293, 0.03099, 0.5466, 0.01367, 0.7545, 0.01367, 0.7569, 0.03099, 0.5466, 0.01367, 0.621, 0.002748, 0.7545, 0.0, 0.7545, 0.01367, 0.5293, 0.7196, 0.5293, 0.7304, 0.4839, 0.7385, 0.4839, 0.7277, 0.4839, 0.6467, 0.5293, 0.6467, 0.5293, 0.6602, 0.4839, 0.6602, 0.8348, 0.8683, 0.7653, 0.8683, 0.7653, 0.7818, 0.8348, 0.7818, 0.5293, 0.709, 0.5293, 0.7196, 0.4839, 0.7277, 0.4839, 0.7171, 0.4839, 0.692, 0.5293, 0.6838, 0.5293, 0.694, 0.4839, 0.7022, 0.7656, 0.7366, 0.7653, 0.7818, 0.7313, 0.7818, 0.7315, 0.7366, 0.4839, 0.7277, 0.4839, 0.7385, 0.397, 0.7385, 0.397, 0.7277, 0.7313, 0.7818, 0.7653, 0.7818, 0.7653, 0.8683, 0.7313, 0.8683, 0.4839, 0.7171, 0.4839, 0.7277, 0.397, 0.7277, 0.397, 0.7171, 0.4839, 0.692, 0.4839, 0.7022, 0.397, 0.7022, 0.397, 0.692, 0.4839, 0.7022, 0.4839, 0.7171, 0.397, 0.7171, 0.397, 0.7022, 0.4839, 0.6602, 0.4839, 0.6736, 0.397, 0.6736, 0.397, 0.6602, 0.397, 0.634, 0.4839, 0.634, 0.4839, 0.6467, 0.397, 0.6467, 0.04544, 0.02067, 0.04544, 9.419e-08, 0.1323, 0.0, 0.1323, 0.02067, 0.5998, 0.9548, 0.5998, 0.8683, 0.7298, 0.8683, 0.7298, 0.9548, 0.04544, 0.03793, 0.04544, 0.02067, 0.1323, 0.02067, 0.1323, 0.03793, 0.4839, 0.5395, 0.4839, 0.5726, 0.397, 0.5726, 0.397, 0.5395, 0.4839, 0.5129, 0.4839, 0.5395, 0.397, 0.5395, 0.397, 0.5129, 0.4839, 0.4276, 0.4839, 0.497, 0.397, 0.497, 0.397, 0.4276, 0.4839, 0.497, 0.4839, 0.5129, 0.397, 0.5129, 0.397, 0.497, 0.4839, 0.3158, 0.4839, 0.4276, 0.397, 0.4276, 0.397, 0.3158, 0.04544, 0.0888, 0.04544, 0.03793, 0.1323, 0.03793, 0.1323, 0.0888, 0.4839, 0.1844, 0.4839, 0.2003, 0.397, 0.2003, 0.397, 0.1844, 0.04544, 0.2007, 0.1323, 0.2007, 0.1323, 0.2166, 0.04544, 0.2166, 0.7647, 0.7018, 0.646, 0.7093, 0.6421, 0.6947, 0.7228, 0.6872, 0.708, 0.6772, 0.6398, 0.6847, 0.6375, 0.6746, 0.7021, 0.6672, 0.5293, 0.09803, 0.5293, 0.08204, 0.7647, 0.08204, 0.7125, 0.09803, 0.6988, 0.6129, 0.696, 0.627, 0.6331, 0.627, 0.6199, 0.6129, 3.944e-08, 0.8402, 3.944e-08, 0.8261, 0.06866, 0.8261, 0.06584, 0.8402, 0.04544, 0.2166, 0.04544, 0.3326, 3.155e-08, 0.3326, 3.155e-08, 0.2166, 0.4839, 0.2003, 0.4839, 0.3158, 0.397, 0.3158, 0.397, 0.2003, 0.4839, 0.6186, 0.4839, 0.634, 0.397, 0.634, 0.397, 0.6186, 0.5293, 0.6105, 0.5293, 0.6259, 0.4839, 0.634, 0.4839, 0.6186, 0.5293, 0.2005, 0.5293, 0.316, 0.4839, 0.3158, 0.4839, 0.2003, 0.1323, 0.2166, 0.1323, 0.3326, 0.04544, 0.3326, 0.04544, 0.2166, 0.1323, 0.6195, 0.1323, 0.6337, 0.04544, 0.6337, 0.04544, 0.6196, 0.1596, 0.8055, 0.1141, 0.8055, 0.1141, 0.7514, 0.1596, 0.7514, 0.5293, 0.1846, 0.5293, 0.2005, 0.4839, 0.2003, 0.4839, 0.1844, 3.155e-08, 0.0888, 0.0, 0.03793, 0.04544, 0.03793, 0.04544, 0.0888, 0.5293, 0.316, 0.5293, 0.4278, 0.4839, 0.4276, 0.4839, 0.3158, 0.5293, 0.489, 0.5293, 0.5048, 0.4839, 0.5129, 0.4839, 0.497, 0.5293, 0.4278, 0.5293, 0.489, 0.4839, 0.497, 0.4839, 0.4276, 0.5293, 0.5048, 0.5293, 0.5314, 0.4839, 0.5395, 0.4839, 0.5129, 0.5293, 0.5314, 0.5293, 0.5644, 0.4839, 0.5726, 0.4839, 0.5395, 0.0, 0.03793, 0.0, 0.02067, 0.04544, 0.02067, 0.04544, 0.03793, 0.6013, 1.0, 0.5998, 0.9548, 0.7298, 0.9548, 0.7313, 1.0, 0.0, 0.02067, 0.0, 0.006997, 0.04544, 9.419e-08, 0.04544, 0.02067, 0.5293, 0.6736, 0.5293, 0.6838, 0.4839, 0.692, 0.4839, 0.6736, 0.4839, 0.634, 0.5293, 0.6259, 0.5293, 0.6467, 0.4839, 0.6467, 0.7653, 0.7818, 0.7656, 0.7366, 0.8351, 0.7366, 0.8348, 0.7818, 0.397, 0.01535, 0.397, 0.0, 0.4839, 9.419e-08, 0.4839, 0.01535, 0.5293, 0.8683, 0.5998, 0.8683, 0.5998, 0.9548, 0.5293, 0.9548, 0.397, 0.07311, 0.397, 0.01535, 0.4839, 0.01535, 0.4839, 0.07311, 0.1323, 0.7284, 0.1323, 0.7514, 0.04544, 0.7514, 0.04544, 0.7284, 0.1323, 0.7184, 0.1323, 0.7284, 0.04544, 0.7284, 0.04544, 0.7184, 0.1323, 0.7084, 0.1323, 0.7184, 0.04544, 0.7184, 0.04544, 0.7084, 0.1323, 0.6938, 0.1323, 0.7084, 0.04544, 0.7084, 0.04544, 0.6938, 0.1323, 0.6838, 0.1323, 0.6938, 0.04544, 0.6938, 0.04544, 0.6838, 0.1323, 0.6604, 0.1323, 0.6738, 0.04544, 0.6738, 0.04544, 0.6604, 0.1323, 0.5213, 0.1323, 0.5468, 0.04544, 0.5468, 0.04544, 0.5213, 0.1323, 0.5468, 0.1323, 0.5772, 0.04544, 0.5772, 0.04544, 0.5468, 0.1323, 0.5058, 0.1323, 0.5213, 0.04544, 0.5213, 0.04544, 0.5058, 0.1323, 0.4447, 0.1323, 0.5058, 0.04544, 0.5058, 0.04544, 0.4447, 0.1323, 0.3326, 0.1323, 0.4447, 0.04544, 0.4447, 0.04544, 0.3326, 0.1323, 0.5772, 0.1323, 0.5913, 0.04544, 0.5913, 0.04544, 0.5772, 0.1323, 0.5913, 0.1323, 0.6054, 0.04544, 0.6054, 0.04544, 0.5913, 0.1323, 0.6054, 0.1323, 0.6195, 0.04544, 0.6196, 0.04544, 0.6054, 0.5293, 0.5644, 0.5293, 0.5798, 0.4839, 0.5879, 0.4839, 0.5726, 0.5293, 0.5798, 0.5293, 0.5951, 0.4839, 0.6033, 0.4839, 0.5879, 0.5293, 0.5951, 0.5293, 0.6105, 0.4839, 0.6186, 0.4839, 0.6033, 0.4839, 0.5726, 0.4839, 0.5879, 0.397, 0.5879, 0.397, 0.5726, 0.4839, 0.5879, 0.4839, 0.6033, 0.397, 0.6033, 0.397, 0.5879, 0.4839, 0.6033, 0.4839, 0.6186, 0.397, 0.6186, 0.397, 0.6033, 1.577e-08, 0.8826, 2.366e-08, 0.8685, 0.04183, 0.8685, 2.366e-08, 0.8685, 1.577e-08, 0.8544, 0.05666, 0.8544, 0.04183, 0.8685, 1.577e-08, 0.8544, 3.944e-08, 0.8402, 0.06584, 0.8402, 0.05666, 0.8544, 0.7647, 0.5706, 0.7228, 0.5847, 0.5935, 0.5847, 0.5803, 0.5706, 0.7228, 0.5847, 0.708, 0.5988, 0.6067, 0.5988, 0.5935, 0.5847, 0.708, 0.5988, 0.6988, 0.6129, 0.6199, 0.6129, 0.6067, 0.5988, 0.1323, 0.6337, 0.1323, 0.647, 0.04544, 0.647, 0.04544, 0.6337, 0.1323, 0.647, 0.1323, 0.6604, 0.04544, 0.6604, 0.04544, 0.647, 0.4839, 0.6467, 0.4839, 0.6602, 0.397, 0.6602, 0.397, 0.6467, 0.4839, 0.6602, 0.5293, 0.6602, 0.5293, 0.6736, 0.4839, 0.6736, 3.944e-08, 0.8261, 4.732e-08, 0.8128, 0.06866, 0.8128, 0.06866, 0.8261, 4.732e-08, 0.8128, 3.944e-08, 0.7994, 0.06584, 0.7994, 0.06866, 0.8128, 0.7021, 0.6672, 0.6375, 0.6746, 0.636, 0.6613, 0.6988, 0.6538, 0.6988, 0.6538, 0.636, 0.6613, 0.6346, 0.6479, 0.696, 0.6404, 0.1323, 0.6738, 0.1323, 0.6838, 0.04544, 0.6838, 0.04544, 0.6738, 0.7228, 0.6872, 0.6421, 0.6947, 0.6398, 0.6847, 0.708, 0.6772, 0.4839, 0.6736, 0.4839, 0.692, 0.397, 0.692, 0.397, 0.6736, 0.5293, 0.694, 0.5293, 0.709, 0.4839, 0.7171, 0.4839, 0.7022, 4.732e-08, 0.786, 4.732e-08, 0.776, 0.05666, 0.776, 0.06254, 0.786, 0.06866, 0.845, 0.1141, 0.845, 0.1141, 0.8871, 0.06866, 0.8871, 0.1141, 0.8243, 0.1596, 0.8243, 0.1596, 0.8681, 0.1141, 0.8681, 0.1141, 0.8065, 0.06866, 0.8065, 0.06866, 0.7932, 0.1141, 0.7932, 0.1141, 0.8198, 0.06866, 0.8198, 0.06866, 0.8065, 0.1141, 0.8065, 0.06866, 0.8297, 0.1141, 0.8297, 0.1141, 0.845, 0.06866, 0.845, 0.1141, 0.7799, 0.06866, 0.7799, 0.06866, 0.7657, 0.1141, 0.7657, 0.1141, 0.8681, 0.1596, 0.8681, 0.1596, 0.8846, 0.1141, 0.8846, 0.1141, 0.7657, 0.06866, 0.7657, 0.06866, 0.7514, 0.1141, 0.7514, 0.1141, 0.8297, 0.06866, 0.8297, 0.06866, 0.8198, 0.1141, 0.8198, 0.1141, 0.7932, 0.06866, 0.7932, 0.06866, 0.7799, 0.1141, 0.7799, 0.5293, 0.07328, 0.5293, 0.08919, 0.4839, 0.08901, 0.4839, 0.07311, 0.5293, 0.08919, 0.5293, 0.1051, 0.4839, 0.1049, 0.4839, 0.08901, 0.5293, 0.1051, 0.5293, 0.121, 0.4839, 0.1208, 0.4839, 0.1049, 0.5293, 0.121, 0.5293, 0.1369, 0.4839, 0.1367, 0.4839, 0.1208, 0.5293, 0.1369, 0.5293, 0.1528, 0.4839, 0.1526, 0.4839, 0.1367, 0.5293, 0.1528, 0.5293, 0.1687, 0.4839, 0.1685, 0.4839, 0.1526, 0.5293, 0.1687, 0.5293, 0.1846, 0.4839, 0.1844, 0.4839, 0.1685, 0.2504, 0.8202, 0.205, 0.8202, 0.205, 0.7678, 0.2504, 0.7678, 0.2504, 0.7678, 0.205, 0.7678, 0.205, 0.7514, 0.2504, 0.7514, 0.5286, 0.8808, 0.4831, 0.8808, 0.4831, 0.8647, 0.5286, 0.8647, 0.5286, 0.8647, 0.4831, 0.8647, 0.4831, 0.8487, 0.5286, 0.8487, 0.5286, 0.8487, 0.4831, 0.8487, 0.4831, 0.8327, 0.5286, 0.8327, 0.5286, 0.8327, 0.4831, 0.8327, 0.4831, 0.8168, 0.5286, 0.8168, 0.1596, 0.8243, 0.1141, 0.8243, 0.1141, 0.8055, 0.1596, 0.8055, 0.5293, 0.2099, 0.5293, 0.1939, 0.7125, 0.1939, 0.7647, 0.2099, 0.5293, 0.1939, 0.5293, 0.1779, 0.6965, 0.1779, 0.7125, 0.1939, 0.5293, 0.1779, 0.5293, 0.162, 0.6925, 0.162, 0.6965, 0.1779, 0.5293, 0.162, 0.5293, 0.146, 0.6897, 0.146, 0.6925, 0.162, 0.5293, 0.146, 0.5293, 0.13, 0.6925, 0.13, 0.6897, 0.146, 0.5293, 0.13, 0.5293, 0.114, 0.6965, 0.114, 0.6925, 0.13, 0.5293, 0.114, 0.5293, 0.09803, 0.7125, 0.09803, 0.6965, 0.114, 0.04544, 0.0888, 0.1323, 0.0888, 0.1323, 0.1048, 0.04544, 0.1048, 0.04544, 0.1048, 0.1323, 0.1048, 0.1323, 0.1208, 0.04544, 0.1208, 0.04544, 0.1208, 0.1323, 0.1208, 0.1323, 0.1367, 0.04544, 0.1367, 0.04544, 0.1367, 0.1323, 0.1367, 0.1323, 0.1527, 0.04544, 0.1527, 0.04544, 0.1527, 0.1323, 0.1527, 0.1323, 0.1687, 0.04544, 0.1687, 0.04544, 0.1687, 0.1323, 0.1687, 0.1323, 0.1847, 0.04544, 0.1847, 0.04544, 0.1847, 0.1323, 0.1847, 0.1323, 0.2007, 0.04544, 0.2007, 0.4839, 0.07311, 0.4839, 0.08901, 0.397, 0.08901, 0.397, 0.07311, 0.4839, 0.08901, 0.4839, 0.1049, 0.397, 0.1049, 0.397, 0.08901, 0.4839, 0.1049, 0.4839, 0.1208, 0.397, 0.1208, 0.397, 0.1049, 0.4839, 0.1208, 0.4839, 0.1367, 0.397, 0.1367, 0.397, 0.1208, 0.4839, 0.1367, 0.4839, 0.1526, 0.397, 0.1526, 0.397, 0.1367, 0.4839, 0.1526, 0.4839, 0.1685, 0.397, 0.1685, 0.397, 0.1526, 0.4839, 0.1685, 0.4839, 0.1844, 0.397, 0.1844, 0.397, 0.1685, 0.2674, 0.7864, 0.3396, 0.7864, 0.3396, 0.8024, 0.2647, 0.8024, 0.3396, 0.7385, 0.3396, 0.7545, 0.2874, 0.7545, 0.2647, 0.8024, 0.3396, 0.8024, 0.3396, 0.8184, 0.2674, 0.8184, 0.2874, 0.7545, 0.3396, 0.7545, 0.3396, 0.7705, 0.2714, 0.7705, 0.2674, 0.8184, 0.3396, 0.8184, 0.3396, 0.8344, 0.2714, 0.8344, 0.2714, 0.7705, 0.3396, 0.7705, 0.3396, 0.7864, 0.2674, 0.7864, 0.2714, 0.8344, 0.3396, 0.8344, 0.3396, 0.8504, 0.2874, 0.8504, 0.2874, 0.8504, 0.3396, 0.8504, 0.3396, 0.8664])
_ca = me_cube.color_attributes.new('Col', 'BYTE_COLOR', 'CORNER')
_ca.data.foreach_set('color', [1.0, 1.0, 1.0, 1.0, 1.0, 1.0, 1.0, 1.0, 1.0, 1.0, 1.0, 1.0, 1.0, 1.0, 1.0, 1.0, 1.0, 1.0, 1.0, 1.0, 1.0, 1.0, 1.0, 1.0, 1.0, 1.0, 1.0, 1.0, 1.0, 1.0, 1.0, 1.0, 1.0, 1.0, 1.0, 1.0, 1.0, 1.0, 1.0, 1.0, 1.0, 1.0, 1.0, 1.0, 1.0, 1.0, 1.0, 1.0, 1.0, 1.0, 1.0, 1.0, 1.0, 1.0, 1.0, 1.0, 1.0, 1.0, 1.0, 1.0, 1.0, 1.0, 1.0, 1.0, 1.0, 1.0, 1.0, 1.0, 1.0, 1.0, 1.0, 1.0, 1.0, 1.0, 1.0, 1.0, 1.0, 1.0, 1.0, 1.0, 1.0, 1.0, 1.0, 1.0, 1.0, 1.0, 1.0, 1.0, 1.0, 1.0, 1.0, 1.0, 1.0, 1.0, 1.0, 1.0, 1.0, 1.0, 1.0, 1.0, 1.0, 1.0, 1.0, 1.0, 1.0, 1.0, 1.0, 1.0, 1.0, 1.0, 1.0, 1.0, 1.0, 1.0, 1.0, 1.0, 1.0, 1.0, 1.0, 1.0, 1.0, 1.0, 1.0, 1.0, 1.0, 1.0, 1.0, 1.0, 1.0, 1.0, 1.0, 1.0, 1.0, 1.0, 1.0, 1.0, 1.0, 1.0, 1.0, 1.0, 1.0, 1.0, 1.0, 1.0, 1.0, 1.0, 1.0, 1.0, 1.0, 1.0, 1.0, 1.0, 1.0, 1.0, 1.0, 1.0, 1.0, 1.0, 1.0, 1.0, 1.0, 1.0, 1.0, 1.0, 1.0, 1.0, 1.0, 1.0, 1.0, 1.0, 1.0, 1.0, 1.0, 1.0, 1.0, 1.0, 1.0, 1.0, 1.0, 1.0, 1.0, 1.0, 1.0, 1.0, 1.0, 1.0, 1.0, 1.0, 1.0, 1.0, 1.0, 1.0, 1.0, 1.0, 1.0, 1.0, 1.0, 1.0, 1.0, 1.0, 1.0, 1.0, 1.0, 1.0, 1.0, 1.0, 1.0, 1.0, 1.0, 1.0, 1.0, 1.0, 1.0, 1.0, 1.0, 1.0, 1.0, 1.0, 1.0, 1.0, 1.0, 1.0, 1.0, 1.0, 1.0, 1.0, 1.0, 1.0, 1.0, 1.0, 1.0, 1.0, 1.0, 1.0, 1.0, 1.0, 1.0, 1.0, 1.0, 1.0, 1.0, 1.0, 1.0, 1.0, 1.0, 1.0, 1.0, 1.0, 1.0, 1.0, 1.0, 1.0, 1.0, 1.0, 1.0, 1.0, 1.0, 1.0, 1.0, 1.0, 1.0, 1.0, 1.0, 1.0, 1.0, 1.0, 1.0, 1.0, 1.0, 1.0, 1.0, 1.0, 1.0, 1.0, 1.0, 1.0, 1.0, 1.0, 1.0, 1.0, 1.0, 1.0, 1.0, 1.0, 1.0, 1.0, 1.0, 1.0, 1.0, 1.0, 1.0, 1.0, 1.0, 1.0, 1.0, 1.0, 1.0, 1.0, 1.0, 1.0, 1.0, 1.0, 1.0, 1.0, 1.0, 1.0, 1.0, 1.0, 1.0, 1.0, 1.0, 1.0, 1.0, 1.0, 1.0, 1.0, 1.0, 1.0, 1.0, 1.0, 1.0, 1.0, 1.0, 1.0, 1.0, 1.0, 1.0, 1.0, 1.0, 1.0, 1.0, 1.0, 1.0, 1.0, 1.0, 1.0, 1.0, 1.0, 1.0, 1.0, 1.0, 1.0, 1.0, 1.0, 1.0, 1.0, 1.0, 1.0, 1.0, 1.0, 1.0, 1.0, 1.0, 1.0, 1.0, 1.0, 1.0, 1.0, 1.0, 1.0, 1.0, 1.0, 1.0, 1.0, 1.0, 1.0, 1.0, 1.0, 1.0, 1.0, 1.0, 1.0, 1.0, 1.0, 1.0, 1.0, 1.0, 1.0, 1.0, 1.0, 1.0, 1.0, 1.0, 1.0, 1.0, 1.0, 1.0, 1.0, 1.0, 1.0, 1.0, 1.0, 1.0, 1.0, 1.0, 1.0, 1.0, 1.0, 1.0, 1.0, 1.0, 1.0, 1.0, 1.0, 1.0, 1.0, 1.0, 1.0, 1.0, 1.0, 1.0, 1.0, 1.0, 1.0, 1.0, 1.0, 1.0, 1.0, 1.0, 1.0, 1.0, 1.0, 1.0, 1.0, 1.0, 1.0, 1.0, 1.0, 1.0, 1.0, 1.0, 1.0, 1.0, 1.0, 1.0, 1.0, 1.0, 1.0, 1.0, 1.0, 1.0, 1.0, 1.0, 1.0, 1.0, 1.0, 1.0, 1.0, 1.0, 1.0, 1.0, 1.0, 1.0, 1.0, 1.0, 1.0, 1.0, 1.0, 1.0, 1.0, 1.0, 1.0, 1.0, 1.0, 1.0, 1.0, 1.0, 1.0, 1.0, 1.0, 1.0, 1.0, 1.0, 1.0, 1.0, 1.0, 1.0, 1.0, 1.0, 1.0, 1.0, 1.0, 1.0, 1.0, 1.0, 1.0, 1.0, 1.0, 1.0, 1.0, 1.0, 1.0, 1.0, 1.0, 1.0, 1.0, 1.0, 1.0, 1.0, 1.0, 1.0, 1.0, 1.0, 1.0, 1.0, 1.0, 1.0, 1.0, 1.0, 1.0, 1.0, 1.0, 1.0, 1.0, 1.0, 1.0, 1.0, 1.0, 1.0, 1.0, 1.0, 1.0, 1.0, 1.0, 1.0, 1.0, 1.0, 1.0, 1.0, 1.0, 1.0, 1.0, 1.0, 1.0, 1.0, 1.0, 1.0, 1.0, 1.0, 1.0, 1.0, 1.0, 1.0, 1.0, 1.0, 1.0, 1.0, 1.0, 1.0, 1.0, 1.0, 1.0, 1.0, 1.0, 1.0, 1.0, 1.0, 1.0, 1.0, 1.0, 1.0, 1.0, 1.0, 1.0, 1.0, 1.0, 1.0, 1.0, 1.0, 1.0, 1.0, 1.0, 1.0, 1.0, 1.0, 1.0, 1.0, 1.0, 1.0, 1.0, 1.0, 1.0, 1.0, 1.0, 1.0, 1.0, 1.0, 1.0, 1.0, 1.0, 1.0, 1.0, 1.0, 1.0, 1.0, 1.0, 1.0, 1.0, 1.0, 1.0, 1.0, 1.0, 1.0, 1.0, 1.0, 1.0, 1.0, 1.0, 1.0, 1.0, 1.0, 1.0, 1.0, 1.0, 1.0, 1.0, 1.0, 1.0, 1.0, 1.0, 1.0, 1.0, 1.0, 1.0, 1.0, 1.0, 1.0, 1.0, 1.0, 1.0, 1.0, 1.0, 1.0, 1.0, 1.0, 1.0, 1.0, 1.0, 1.0, 1.0, 1.0, 1.0, 1.0, 1.0, 1.0, 1.0, 1.0, 1.0, 1.0, 1.0, 1.0, 1.0, 1.0, 1.0, 1.0, 1.0, 1.0, 1.0, 1.0, 1.0, 1.0, 1.0, 1.0, 1.0, 1.0, 1.0, 1.0, 1.0, 1.0, 1.0, 1.0, 1.0, 1.0, 1.0, 1.0, 1.0, 1.0, 1.0, 1.0, 1.0, 1.0, 1.0, 1.0, 1.0, 1.0, 1.0, 1.0, 1.0, 1.0, 1.0, 1.0, 1.0, 1.0, 1.0, 1.0, 1.0, 1.0, 1.0, 1.0, 1.0, 1.0, 1.0, 1.0, 1.0, 1.0, 1.0, 1.0, 1.0, 1.0, 1.0, 1.0, 1.0, 1.0, 1.0, 1.0, 1.0, 1.0, 1.0, 1.0, 1.0, 1.0, 1.0, 1.0, 1.0, 1.0, 1.0, 1.0, 1.0, 1.0, 1.0, 1.0, 1.0, 1.0, 1.0, 1.0, 1.0, 1.0, 1.0, 1.0, 1.0, 1.0, 1.0, 1.0, 1.0, 1.0, 1.0, 1.0, 1.0, 1.0, 1.0, 1.0, 1.0, 1.0, 1.0, 1.0, 1.0, 1.0, 1.0, 1.0, 1.0, 1.0, 1.0, 1.0, 1.0, 1.0, 1.0, 1.0, 1.0, 1.0, 1.0, 1.0, 1.0, 1.0, 1.0, 1.0, 1.0, 1.0, 1.0, 1.0, 1.0, 1.0, 1.0, 1.0, 1.0, 1.0, 1.0, 1.0, 1.0, 1.0, 1.0, 1.0, 1.0, 1.0, 1.0, 1.0, 1.0, 1.0, 1.0, 1.0, 1.0, 1.0, 1.0, 1.0, 1.0, 1.0, 1.0, 1.0, 1.0, 1.0, 1.0, 1.0, 1.0, 1.0, 1.0, 1.0, 1.0, 1.0, 1.0, 1.0, 1.0, 1.0, 1.0, 1.0, 1.0, 1.0, 1.0, 1.0, 1.0, 1.0, 1.0, 1.0, 1.0, 1.0, 1.0, 1.0, 1.0, 1.0, 1.0, 1.0, 1.0, 1.0, 1.0, 1.0, 1.0, 1.0, 1.0, 1.0, 1.0, 1.0, 1.0, 1.0, 1.0, 1.0, 1.0, 1.0, 1.0, 1.0, 1.0, 1.0, 1.0, 1.0, 1.0, 1.0, 1.0, 1.0, 1.0, 1.0, 1.0, 1.0, 1.0, 1.0, 1.0, 1.0, 1.0, 1.0, 1.0, 1.0, 1.0, 1.0, 1.0, 1.0, 1.0, 1.0, 1.0, 1.0, 1.0, 1.0, 1.0, 1.0, 1.0, 1.0, 1.0, 1.0, 1.0, 1.0, 1.0, 1.0, 1.0, 1.0, 1.0, 1.0, 1.0, 1.0, 1.0, 1.0, 1.0, 1.0, 1.0, 1.0, 1.0, 1.0, 1.0, 1.0, 1.0, 1.0, 1.0, 1.0, 1.0, 1.0, 1.0, 1.0, 1.0, 1.0, 1.0, 1.0, 1.0, 1.0, 1.0, 1.0, 1.0, 1.0, 1.0, 1.0, 1.0, 1.0, 1.0, 1.0, 1.0, 1.0, 1.0, 1.0, 1.0, 1.0, 1.0, 1.0, 1.0, 1.0, 1.0, 1.0, 1.0, 1.0, 1.0, 1.0, 1.0, 1.0, 1.0, 1.0, 1.0, 1.0, 1.0, 1.0, 1.0, 1.0, 1.0, 1.0, 1.0, 1.0, 1.0, 1.0, 1.0, 1.0, 1.0, 1.0, 1.0, 1.0, 1.0, 1.0, 1.0, 1.0, 1.0, 1.0, 1.0, 1.0, 1.0, 1.0, 1.0, 1.0, 1.0, 1.0, 1.0, 1.0, 1.0, 1.0, 1.0, 1.0, 1.0, 1.0, 1.0, 1.0, 1.0, 1.0, 1.0, 1.0, 1.0, 1.0, 1.0, 1.0, 1.0, 1.0, 1.0, 1.0, 1.0, 1.0, 1.0, 1.0, 1.0, 1.0, 1.0, 1.0, 1.0, 1.0, 1.0, 1.0, 1.0, 1.0, 1.0, 1.0, 1.0, 1.0, 1.0, 1.0, 1.0, 1.0, 1.0, 1.0, 1.0, 1.0, 1.0, 1.0, 1.0, 1.0, 1.0, 1.0, 1.0, 1.0, 1.0, 1.0, 1.0, 1.0, 1.0, 1.0, 1.0, 1.0, 1.0, 1.0, 1.0, 1.0, 1.0, 1.0, 1.0, 1.0, 1.0, 1.0, 1.0, 1.0, 1.0, 1.0, 1.0, 1.0, 1.0, 1.0, 1.0, 1.0, 1.0, 1.0, 1.0, 1.0, 1.0, 1.0, 1.0, 1.0, 1.0, 1.0, 1.0, 1.0, 1.0, 1.0, 1.0, 1.0, 1.0, 1.0, 1.0, 1.0, 1.0, 1.0, 1.0, 1.0, 1.0, 1.0, 1.0, 1.0, 1.0, 1.0, 1.0, 1.0, 1.0, 1.0, 1.0, 1.0, 1.0, 1.0, 1.0, 1.0, 1.0, 1.0, 1.0, 1.0, 1.0, 1.0, 1.0, 1.0, 1.0, 1.0, 1.0, 1.0, 1.0, 1.0, 1.0, 1.0, 1.0, 1.0, 1.0, 1.0, 1.0, 1.0, 1.0, 1.0, 1.0, 1.0, 1.0, 1.0, 1.0, 1.0, 1.0, 1.0, 1.0, 1.0, 1.0, 1.0, 1.0, 1.0, 1.0, 1.0, 1.0, 1.0, 1.0, 1.0, 1.0, 1.0, 1.0, 1.0, 1.0, 1.0, 1.0, 1.0, 1.0, 1.0, 1.0, 1.0, 1.0, 1.0, 1.0, 1.0, 1.0, 1.0, 1.0, 1.0, 1.0, 1.0, 1.0, 1.0, 1.0, 1.0, 1.0, 1.0, 1.0, 1.0, 1.0, 1.0, 1.0, 1.0, 1.0, 1.0, 1.0, 1.0, 1.0, 1.0, 1.0, 1.0, 1.0, 1.0, 1.0, 1.0, 1.0, 1.0, 1.0, 1.0, 1.0, 1.0, 1.0, 1.0, 1.0, 1.0, 1.0, 1.0, 1.0, 1.0, 1.0, 1.0, 1.0, 1.0, 1.0, 1.0, 1.0, 1.0, 1.0, 1.0, 1.0, 1.0, 1.0, 1.0, 1.0, 1.0, 1.0, 1.0, 1.0, 1.0, 1.0, 1.0, 1.0, 1.0, 1.0, 1.0, 1.0, 1.0, 1.0, 1.0, 1.0, 1.0, 1.0, 1.0, 1.0, 1.0, 1.0, 1.0, 1.0, 1.0, 1.0, 1.0, 1.0, 1.0, 1.0, 1.0, 1.0, 1.0, 1.0, 1.0, 1.0, 1.0, 1.0, 1.0, 1.0, 1.0, 1.0, 1.0, 1.0, 1.0, 1.0, 1.0, 1.0, 1.0, 1.0, 1.0, 1.0, 1.0, 1.0, 1.0, 1.0, 1.0, 1.0, 1.0, 1.0, 1.0, 1.0, 1.0, 1.0, 1.0, 1.0, 1.0, 1.0, 1.0, 1.0, 1.0, 1.0, 1.0, 1.0, 1.0, 1.0, 1.0, 1.0, 1.0, 1.0, 1.0, 1.0, 1.0, 1.0, 1.0, 1.0, 1.0, 1.0, 1.0, 1.0, 1.0, 1.0, 1.0, 1.0, 1.0, 1.0, 1.0, 1.0, 1.0, 1.0, 1.0, 1.0, 1.0, 1.0, 1.0, 1.0, 1.0, 1.0, 1.0, 1.0, 1.0, 1.0, 1.0, 1.0, 1.0, 1.0, 1.0, 1.0, 1.0, 1.0, 1.0, 1.0, 1.0, 1.0, 1.0, 1.0, 1.0, 1.0, 1.0, 1.0, 1.0, 1.0, 1.0, 1.0, 1.0, 1.0, 1.0, 1.0, 1.0, 1.0, 1.0, 1.0, 1.0, 1.0, 1.0, 1.0, 1.0, 1.0, 1.0, 1.0, 1.0, 1.0, 1.0, 1.0, 1.0, 1.0, 1.0, 1.0, 1.0, 1.0, 1.0, 1.0, 1.0, 1.0, 1.0, 1.0, 1.0, 1.0, 1.0, 1.0, 1.0, 1.0, 1.0, 1.0, 1.0, 1.0, 1.0, 1.0, 1.0, 1.0, 1.0, 1.0, 1.0, 1.0, 1.0, 1.0, 1.0, 1.0, 1.0, 1.0, 1.0, 1.0, 1.0, 1.0, 1.0, 1.0, 1.0, 1.0, 1.0, 1.0, 1.0, 1.0, 1.0, 1.0, 1.0, 1.0, 1.0, 1.0, 1.0, 1.0, 1.0, 1.0, 1.0, 1.0, 1.0, 1.0, 1.0, 1.0, 1.0, 1.0, 1.0, 1.0, 1.0, 1.0, 1.0, 1.0, 1.0, 1.0, 1.0, 1.0, 1.0, 1.0, 1.0, 1.0, 1.0, 1.0, 1.0, 1.0, 1.0, 1.0, 1.0, 1.0, 1.0, 1.0, 1.0, 1.0, 1.0, 1.0, 1.0, 1.0, 1.0, 1.0, 1.0, 1.0, 1.0, 1.0, 1.0, 1.0, 1.0, 1.0, 1.0, 1.0, 1.0, 1.0, 1.0, 1.0, 1.0, 1.0, 1.0, 1.0, 1.0, 1.0, 1.0, 1.0, 1.0, 1.0, 1.0, 1.0, 1.0, 1.0, 1.0, 1.0, 1.0, 1.0, 1.0, 1.0, 1.0, 1.0, 1.0, 1.0, 1.0, 1.0, 1.0, 1.0, 1.0, 1.0, 1.0, 1.0, 1.0, 1.0, 1.0, 1.0, 1.0, 1.0, 1.0, 1.0, 1.0, 1.0, 1.0, 1.0, 1.0, 1.0, 1.0, 1.0, 1.0, 1.0, 1.0, 1.0, 1.0, 1.0, 1.0, 1.0, 1.0, 1.0, 1.0, 1.0, 1.0, 1.0, 1.0, 1.0, 1.0, 1.0, 1.0, 1.0, 1.0, 1.0, 1.0, 1.0, 1.0, 1.0, 1.0, 1.0, 1.0, 1.0, 1.0, 1.0, 1.0, 1.0, 1.0, 1.0, 1.0, 1.0, 1.0, 1.0, 1.0, 1.0, 1.0, 1.0, 1.0, 1.0, 1.0, 1.0, 1.0, 1.0, 1.0, 1.0, 1.0, 1.0, 1.0, 1.0, 1.0, 1.0, 1.0, 1.0, 1.0, 1.0, 1.0, 1.0, 1.0, 1.0, 1.0, 1.0, 1.0, 1.0, 1.0, 1.0, 1.0, 1.0, 1.0, 1.0, 1.0, 1.0, 1.0, 1.0, 1.0, 1.0, 1.0, 1.0, 1.0, 1.0, 1.0, 1.0, 1.0, 1.0, 1.0, 1.0, 1.0, 1.0, 1.0, 1.0, 1.0, 1.0, 1.0, 1.0, 1.0, 1.0, 1.0, 1.0, 1.0, 1.0, 1.0, 1.0, 1.0, 1.0, 1.0, 1.0, 1.0, 1.0, 1.0, 1.0, 1.0, 1.0, 1.0, 1.0, 1.0, 1.0, 1.0, 1.0, 1.0, 1.0, 1.0, 1.0, 1.0, 1.0, 1.0, 1.0, 1.0, 1.0, 1.0, 1.0, 1.0, 1.0, 1.0, 1.0, 1.0, 1.0, 1.0, 1.0, 1.0, 1.0, 1.0, 1.0, 1.0, 1.0, 1.0, 1.0, 1.0, 1.0, 1.0, 1.0, 1.0, 1.0, 1.0, 1.0, 1.0, 1.0, 1.0, 1.0, 1.0, 1.0, 1.0, 1.0, 1.0, 1.0, 1.0, 1.0, 1.0, 1.0, 1.0, 1.0, 1.0, 1.0, 1.0, 1.0, 1.0, 1.0, 1.0, 1.0, 1.0, 1.0, 1.0, 1.0, 1.0, 1.0, 1.0, 1.0, 1.0, 1.0, 1.0, 1.0, 1.0, 1.0, 1.0, 1.0, 1.0, 1.0, 1.0, 1.0, 1.0, 1.0, 1.0, 1.0, 1.0, 1.0, 1.0, 1.0, 1.0, 1.0, 1.0, 1.0, 1.0, 1.0, 1.0, 1.0, 1.0, 1.0, 1.0, 1.0, 1.0, 1.0, 1.0, 1.0, 1.0, 1.0, 1.0, 1.0, 1.0, 1.0, 1.0, 1.0, 1.0, 1.0, 1.0, 1.0, 1.0, 1.0, 1.0, 1.0, 1.0, 1.0, 1.0, 1.0, 1.0, 1.0, 1.0, 1.0, 1.0, 1.0, 1.0, 1.0, 1.0, 1.0, 1.0, 1.0, 1.0, 1.0, 1.0, 1.0, 1.0, 1.0, 1.0, 1.0, 1.0, 1.0, 1.0, 1.0, 1.0, 1.0, 1.0, 1.0, 1.0, 1.0, 1.0, 1.0, 1.0, 1.0, 1.0, 1.0, 1.0, 1.0, 1.0, 1.0, 1.0, 1.0, 1.0, 1.0, 1.0, 1.0, 1.0, 1.0, 1.0, 1.0, 1.0, 1.0, 1.0, 1.0, 1.0, 1.0, 1.0, 1.0, 1.0, 1.0, 1.0, 1.0, 1.0, 1.0, 1.0, 1.0, 1.0, 1.0, 1.0, 1.0, 1.0, 1.0, 1.0, 1.0, 1.0, 1.0, 1.0, 1.0, 1.0, 1.0, 1.0, 1.0, 1.0, 1.0, 1.0, 1.0, 1.0, 1.0, 1.0, 1.0, 1.0, 1.0, 1.0, 1.0, 1.0, 1.0, 1.0, 1.0, 1.0, 1.0, 1.0, 1.0, 1.0, 1.0, 1.0, 1.0, 1.0, 1.0, 1.0, 1.0, 1.0, 1.0, 1.0, 1.0, 1.0, 1.0, 1.0, 1.0, 1.0, 1.0, 1.0, 1.0, 1.0, 1.0, 1.0, 1.0, 1.0, 1.0, 1.0, 1.0, 1.0, 1.0, 1.0, 1.0, 1.0, 1.0, 1.0, 1.0, 1.0, 1.0, 1.0, 1.0, 1.0, 1.0, 1.0, 1.0, 1.0, 1.0, 1.0, 1.0, 1.0, 1.0, 1.0, 1.0, 1.0, 1.0, 1.0, 1.0, 1.0, 1.0, 1.0, 1.0, 1.0, 1.0, 1.0, 1.0, 1.0, 1.0, 1.0, 1.0, 1.0, 1.0, 1.0, 1.0, 1.0, 1.0, 1.0, 1.0, 1.0, 1.0, 1.0, 1.0, 1.0, 1.0, 1.0, 1.0, 1.0, 1.0, 1.0, 1.0, 1.0, 1.0, 1.0, 1.0, 1.0, 1.0, 1.0, 1.0, 1.0, 1.0, 1.0, 1.0, 1.0, 1.0, 1.0, 1.0, 1.0, 1.0, 1.0, 1.0, 1.0, 1.0, 1.0, 1.0, 1.0, 1.0, 1.0, 1.0, 1.0, 1.0, 1.0, 1.0, 1.0, 1.0, 1.0, 1.0, 1.0, 1.0, 1.0, 1.0, 1.0, 1.0, 1.0, 1.0, 1.0, 1.0, 1.0, 1.0, 1.0, 1.0, 1.0, 1.0, 1.0, 1.0, 1.0, 1.0, 1.0, 1.0, 1.0, 1.0, 1.0, 1.0, 1.0, 1.0, 1.0, 1.0, 1.0, 1.0, 1.0, 1.0, 1.0, 1.0, 1.0, 1.0, 1.0, 1.0, 1.0, 1.0, 1.0, 1.0, 1.0, 1.0, 1.0, 1.0, 1.0, 1.0, 1.0, 1.0, 1.0, 1.0, 1.0, 1.0, 1.0, 1.0, 1.0, 1.0, 1.0, 1.0, 1.0, 1.0, 1.0, 1.0, 1.0, 1.0, 1.0, 1.0, 1.0, 1.0, 1.0, 1.0, 1.0, 1.0, 1.0, 1.0, 1.0, 1.0, 1.0, 1.0, 1.0, 1.0, 1.0, 1.0, 1.0, 1.0, 1.0, 1.0, 1.0, 1.0, 1.0, 1.0, 1.0, 1.0, 1.0, 1.0, 1.0, 1.0, 1.0, 1.0, 1.0, 1.0, 1.0, 1.0, 1.0, 1.0, 1.0, 1.0, 1.0, 1.0, 1.0, 1.0, 1.0, 1.0, 1.0, 1.0, 1.0, 1.0, 1.0, 1.0, 1.0, 1.0, 1.0, 1.0, 1.0, 1.0, 1.0, 1.0, 1.0, 1.0, 1.0, 1.0, 1.0, 1.0, 1.0, 1.0, 1.0, 1.0, 1.0, 1.0, 1.0, 1.0, 1.0, 1.0, 1.0, 1.0, 1.0, 1.0, 1.0, 1.0, 1.0, 1.0, 1.0, 1.0, 1.0, 1.0, 1.0, 1.0, 1.0, 1.0, 1.0, 1.0, 1.0, 1.0, 1.0, 1.0, 1.0, 1.0, 1.0, 1.0, 1.0, 1.0, 1.0, 1.0, 1.0, 1.0, 1.0, 1.0, 1.0, 1.0, 1.0, 1.0, 1.0, 1.0, 1.0, 1.0, 1.0, 1.0, 1.0, 1.0, 1.0, 1.0, 1.0, 1.0, 1.0, 1.0, 1.0, 1.0, 1.0, 1.0, 1.0, 1.0, 1.0, 1.0, 1.0, 1.0, 1.0, 1.0, 1.0, 1.0, 1.0, 1.0, 1.0, 1.0, 1.0, 1.0, 1.0, 1.0, 1.0, 1.0, 1.0, 1.0, 1.0, 1.0, 1.0, 1.0, 1.0, 1.0, 1.0, 1.0, 1.0, 1.0, 1.0, 1.0, 1.0, 1.0, 1.0, 1.0, 1.0, 1.0, 1.0, 1.0, 1.0, 1.0, 1.0, 1.0, 1.0, 1.0, 1.0, 1.0, 1.0, 1.0, 1.0, 1.0, 1.0, 1.0, 1.0, 1.0, 1.0, 1.0, 1.0, 1.0, 1.0, 1.0, 1.0, 1.0, 1.0, 1.0, 1.0, 1.0, 1.0, 1.0, 1.0, 1.0, 1.0, 1.0, 1.0, 1.0, 1.0, 1.0, 1.0, 1.0, 1.0, 1.0, 1.0, 1.0, 1.0, 1.0, 1.0, 1.0, 1.0, 1.0, 1.0, 1.0, 1.0, 1.0, 1.0, 1.0, 1.0, 1.0, 1.0, 1.0, 1.0, 1.0, 1.0, 1.0, 1.0, 1.0, 1.0, 1.0, 1.0, 1.0, 1.0, 1.0, 1.0, 1.0, 1.0, 1.0, 1.0, 1.0, 1.0, 1.0, 1.0, 1.0, 1.0, 1.0, 1.0, 1.0, 1.0, 1.0, 1.0, 1.0, 1.0, 1.0, 1.0, 1.0, 1.0, 1.0, 1.0, 1.0, 1.0, 1.0, 1.0, 1.0, 1.0, 1.0, 1.0, 1.0, 1.0, 1.0, 1.0, 1.0, 1.0, 1.0, 1.0, 1.0, 1.0, 1.0, 1.0, 1.0, 1.0, 1.0, 1.0, 1.0, 1.0, 1.0, 1.0, 1.0, 1.0, 1.0, 1.0, 1.0, 1.0, 1.0, 1.0, 1.0, 1.0, 1.0, 1.0, 1.0, 1.0, 1.0, 1.0, 1.0, 1.0, 1.0, 1.0, 1.0, 1.0, 1.0, 1.0, 1.0, 1.0, 1.0, 1.0, 1.0, 1.0, 1.0, 1.0, 1.0, 1.0, 1.0, 1.0, 1.0, 1.0, 1.0, 1.0, 1.0, 1.0, 1.0, 1.0, 1.0, 1.0, 1.0, 1.0, 1.0, 1.0, 1.0, 1.0, 1.0, 1.0, 1.0, 1.0, 1.0, 1.0, 1.0, 1.0, 1.0, 1.0, 1.0, 1.0, 1.0, 1.0, 1.0, 1.0, 1.0, 1.0, 1.0, 1.0, 1.0, 1.0, 1.0, 1.0, 1.0, 1.0, 1.0, 1.0, 1.0, 1.0, 1.0, 1.0, 1.0, 1.0, 1.0, 1.0, 1.0, 1.0, 1.0, 1.0, 1.0, 1.0, 1.0, 1.0, 1.0, 1.0, 1.0, 1.0, 1.0, 1.0, 1.0, 1.0, 1.0, 1.0, 1.0, 1.0, 1.0, 1.0, 1.0, 1.0, 1.0, 1.0, 1.0, 1.0, 1.0, 1.0, 1.0, 1.0, 1.0, 1.0, 1.0, 1.0, 1.0, 1.0, 1.0, 1.0, 1.0, 1.0, 1.0, 1.0, 1.0, 1.0, 1.0, 1.0, 1.0, 1.0, 1.0, 1.0, 1.0, 1.0, 1.0, 1.0, 1.0, 1.0, 1.0, 1.0, 1.0, 1.0, 1.0, 1.0, 1.0, 1.0, 1.0, 1.0, 1.0, 1.0, 1.0, 1.0, 1.0, 1.0, 1.0, 1.0, 1.0, 1.0, 1.0, 1.0, 1.0, 1.0, 1.0, 1.0, 1.0, 1.0, 1.0, 1.0, 1.0, 1.0, 1.0, 1.0, 1.0, 1.0, 1.0, 1.0, 1.0, 1.0, 1.0, 1.0, 1.0, 1.0, 1.0, 1.0, 1.0, 1.0, 1.0, 1.0, 1.0, 1.0, 1.0, 1.0, 1.0, 1.0, 1.0, 1.0, 1.0, 1.0, 1.0, 1.0, 1.0, 1.0, 1.0, 1.0, 1.0, 1.0, 1.0, 1.0, 1.0, 1.0, 1.0, 1.0, 1.0, 1.0, 1.0, 1.0, 1.0, 1.0, 1.0, 1.0, 1.0, 1.0, 1.0, 1.0, 1.0, 1.0, 1.0, 1.0, 1.0, 1.0, 1.0, 1.0, 1.0, 1.0, 1.0, 1.0, 1.0, 1.0, 1.0, 1.0, 1.0, 1.0, 1.0, 1.0, 1.0, 1.0, 1.0, 1.0, 1.0, 1.0, 1.0, 1.0, 1.0, 1.0, 1.0, 1.0, 1.0, 1.0, 1.0, 1.0, 1.0, 1.0, 1.0, 1.0, 1.0, 1.0, 1.0, 1.0, 1.0, 1.0, 1.0, 1.0, 1.0, 1.0, 1.0, 1.0, 1.0, 1.0, 1.0, 1.0, 1.0, 1.0, 1.0, 1.0, 1.0, 1.0, 1.0, 1.0, 1.0, 1.0, 1.0, 1.0, 1.0, 1.0, 1.0, 1.0, 1.0, 1.0, 1.0, 1.0, 1.0, 1.0, 1.0, 1.0, 1.0, 1.0, 1.0, 1.0, 1.0, 1.0, 1.0, 1.0, 1.0, 1.0, 1.0, 1.0, 1.0, 1.0, 1.0, 1.0, 1.0, 1.0, 1.0, 1.0, 1.0, 1.0, 1.0, 1.0, 1.0, 1.0, 1.0, 1.0, 1.0, 1.0, 1.0, 1.0, 1.0, 1.0, 1.0, 1.0, 1.0, 1.0, 1.0, 1.0, 1.0, 1.0, 1.0, 1.0, 1.0, 1.0, 1.0, 1.0, 1.0, 1.0, 1.0, 1.0, 1.0, 1.0, 1.0, 1.0, 1.0, 1.0, 1.0, 1.0, 1.0, 1.0, 1.0, 1.0, 1.0, 1.0, 1.0, 1.0, 1.0, 1.0, 1.0, 1.0, 1.0, 1.0, 1.0, 1.0, 1.0, 1.0, 1.0, 1.0, 1.0, 1.0, 1.0, 1.0, 1.0, 1.0, 1.0, 1.0, 1.0, 1.0, 1.0, 1.0, 1.0, 1.0, 1.0, 1.0, 1.0, 1.0, 1.0, 1.0, 1.0, 1.0, 1.0, 1.0, 1.0, 1.0, 1.0, 1.0, 1.0, 1.0, 1.0, 1.0, 1.0, 1.0, 1.0, 1.0, 1.0, 1.0, 1.0, 1.0, 1.0, 1.0, 1.0, 1.0, 1.0, 1.0, 1.0, 1.0, 1.0, 1.0, 1.0, 1.0, 1.0, 1.0, 1.0, 1.0, 1.0, 1.0, 1.0, 1.0, 1.0, 1.0, 1.0, 1.0, 1.0, 1.0, 1.0, 1.0, 1.0, 1.0, 1.0, 1.0, 1.0, 1.0, 1.0, 1.0, 1.0, 1.0, 1.0, 1.0, 1.0, 1.0, 1.0, 1.0, 1.0, 1.0, 1.0, 1.0, 1.0, 1.0, 1.0, 1.0, 1.0, 1.0, 1.0, 1.0, 1.0, 1.0, 1.0, 1.0, 1.0, 1.0, 1.0, 1.0, 1.0, 1.0, 1.0, 1.0, 1.0, 1.0, 1.0, 1.0, 1.0, 1.0, 1.0, 1.0, 1.0, 1.0, 1.0, 1.0, 1.0, 1.0, 1.0, 1.0, 1.0, 1.0, 1.0, 1.0, 1.0, 1.0, 1.0, 1.0, 1.0, 1.0, 1.0, 1.0, 1.0, 1.0, 1.0, 1.0, 1.0, 1.0, 1.0, 1.0, 1.0, 1.0, 1.0, 1.0, 1.0, 1.0, 1.0, 1.0, 1.0, 1.0, 1.0, 1.0, 1.0, 1.0, 1.0, 1.0, 1.0, 1.0, 1.0, 1.0, 1.0, 1.0, 1.0, 1.0, 1.0, 1.0, 1.0, 1.0, 1.0, 1.0, 1.0, 1.0, 1.0, 1.0, 1.0, 1.0, 1.0, 1.0, 1.0, 1.0, 1.0, 1.0, 1.0, 1.0, 1.0, 1.0, 1.0, 1.0, 1.0, 1.0, 1.0, 1.0, 1.0, 1.0, 1.0, 1.0, 1.0, 1.0, 1.0, 1.0, 1.0, 1.0, 1.0, 1.0, 1.0, 1.0, 1.0, 1.0, 1.0, 1.0, 1.0, 1.0, 1.0, 1.0, 1.0, 1.0, 1.0, 1.0, 1.0, 1.0, 1.0, 1.0, 1.0, 1.0, 1.0, 1.0, 1.0, 1.0, 1.0, 1.0, 1.0, 1.0, 1.0, 1.0, 1.0, 1.0, 1.0, 1.0, 1.0, 1.0, 1.0, 1.0, 1.0, 1.0, 1.0, 1.0, 1.0, 1.0, 1.0, 1.0, 1.0, 1.0, 1.0, 1.0, 1.0, 1.0, 1.0, 1.0, 1.0, 1.0, 1.0, 1.0, 1.0, 1.0, 1.0, 1.0, 1.0, 1.0, 1.0, 1.0, 1.0, 1.0, 1.0, 1.0, 1.0, 1.0, 1.0, 1.0, 1.0, 1.0, 1.0, 1.0, 1.0, 1.0, 1.0, 1.0, 1.0, 1.0, 1.0, 1.0, 1.0, 1.0, 1.0, 1.0, 1.0, 1.0, 1.0, 1.0, 1.0, 1.0, 1.0, 1.0, 1.0, 1.0, 1.0, 1.0, 1.0, 1.0, 1.0, 1.0, 1.0, 1.0, 1.0, 1.0, 1.0, 1.0, 1.0, 1.0, 1.0, 1.0, 1.0, 1.0, 1.0, 1.0, 1.0, 1.0, 1.0, 1.0, 1.0, 1.0, 1.0, 1.0, 1.0, 1.0, 1.0, 1.0, 1.0, 1.0, 1.0, 1.0, 1.0, 1.0, 1.0, 1.0, 1.0, 1.0, 1.0, 1.0, 1.0, 1.0, 1.0, 1.0, 1.0, 1.0, 1.0, 1.0, 1.0, 1.0, 1.0, 1.0, 1.0, 1.0, 1.0, 1.0, 1.0, 1.0, 1.0, 1.0, 1.0, 1.0, 1.0, 1.0, 1.0, 1.0, 1.0, 1.0, 1.0, 1.0, 1.0, 1.0, 1.0, 1.0, 1.0, 1.0, 1.0, 1.0, 1.0, 1.0, 1.0, 1.0, 1.0, 1.0, 1.0, 1.0, 1.0, 1.0, 1.0, 1.0, 1.0, 1.0, 1.0, 1.0, 1.0, 1.0, 1.0, 1.0, 1.0, 1.0, 1.0, 1.0, 1.0, 1.0, 1.0, 1.0, 1.0, 1.0, 1.0, 1.0, 1.0, 1.0, 1.0, 1.0, 1.0, 1.0, 1.0, 1.0, 1.0, 1.0, 1.0, 1.0, 1.0, 1.0, 1.0, 1.0, 1.0, 1.0, 1.0, 1.0, 1.0, 1.0, 1.0, 1.0, 1.0, 1.0, 1.0, 1.0, 1.0, 1.0, 1.0, 1.0, 1.0, 1.0, 1.0, 1.0, 1.0, 1.0, 1.0, 1.0, 1.0, 1.0, 1.0, 1.0, 1.0, 1.0, 1.0, 1.0, 1.0, 1.0, 1.0, 1.0, 1.0, 1.0, 1.0, 1.0, 1.0, 1.0, 1.0, 1.0, 1.0, 1.0, 1.0, 1.0, 1.0, 1.0, 1.0, 1.0, 1.0, 1.0, 1.0, 1.0, 1.0, 1.0, 1.0, 1.0, 1.0, 1.0, 1.0, 1.0, 1.0, 1.0, 1.0, 1.0, 1.0, 1.0, 1.0, 1.0, 1.0, 1.0, 1.0, 1.0, 1.0, 1.0, 1.0, 1.0, 1.0, 1.0, 1.0, 1.0, 1.0, 1.0, 1.0, 1.0, 1.0, 1.0, 1.0, 1.0, 1.0, 1.0, 1.0, 1.0, 1.0, 1.0, 1.0, 1.0, 1.0, 1.0, 1.0, 1.0, 1.0, 1.0, 1.0, 1.0, 1.0, 1.0, 1.0, 1.0, 1.0, 1.0, 1.0, 1.0, 1.0, 1.0, 1.0, 1.0, 1.0, 1.0, 1.0, 1.0, 1.0, 1.0, 1.0, 1.0, 1.0, 1.0, 1.0, 1.0, 1.0, 1.0, 1.0, 1.0, 1.0, 1.0, 1.0, 1.0, 1.0, 1.0, 1.0, 1.0, 1.0, 1.0, 1.0, 1.0, 1.0, 1.0, 1.0, 1.0, 1.0, 1.0, 1.0, 1.0, 1.0, 1.0, 1.0, 1.0, 1.0, 1.0, 1.0, 1.0, 1.0, 1.0, 1.0, 1.0, 1.0, 1.0, 1.0, 1.0, 1.0, 1.0, 1.0, 1.0, 1.0, 1.0, 1.0, 1.0, 1.0, 1.0, 1.0, 1.0, 1.0, 1.0, 1.0, 1.0, 1.0, 1.0, 1.0, 1.0, 1.0, 1.0, 1.0, 1.0, 1.0, 1.0, 1.0, 1.0, 1.0, 1.0, 1.0, 1.0, 1.0, 1.0, 1.0, 1.0, 1.0, 1.0, 1.0, 1.0, 1.0, 1.0, 1.0, 1.0, 1.0, 1.0, 1.0, 1.0, 1.0, 1.0, 1.0, 1.0, 1.0, 1.0, 1.0, 1.0, 1.0, 1.0, 1.0, 1.0, 1.0, 1.0, 1.0, 1.0, 1.0, 1.0, 1.0, 1.0, 1.0, 1.0, 1.0, 1.0, 1.0, 1.0, 1.0, 1.0, 1.0, 1.0, 1.0, 1.0, 1.0, 1.0, 1.0, 1.0, 1.0, 1.0, 1.0, 1.0, 1.0, 1.0, 1.0, 1.0, 1.0, 1.0, 1.0, 1.0, 1.0, 1.0, 1.0, 1.0, 1.0, 1.0, 1.0, 1.0, 1.0, 1.0, 1.0, 1.0, 1.0, 1.0, 1.0, 1.0, 1.0, 1.0, 1.0, 1.0, 1.0, 1.0, 1.0, 1.0, 1.0, 1.0, 1.0, 1.0, 1.0, 1.0, 1.0, 1.0, 1.0, 1.0, 1.0, 1.0, 1.0, 1.0, 1.0, 1.0, 1.0, 1.0, 1.0, 1.0, 1.0, 1.0, 1.0, 1.0, 1.0, 1.0, 1.0, 1.0, 1.0, 1.0, 1.0, 1.0, 1.0, 1.0, 1.0, 1.0, 1.0, 1.0, 1.0, 1.0, 1.0, 1.0, 1.0, 1.0, 1.0, 1.0, 1.0, 1.0, 1.0, 1.0, 1.0, 1.0, 1.0, 1.0, 1.0, 1.0, 1.0, 1.0, 1.0, 1.0, 1.0, 1.0, 1.0, 1.0, 1.0, 1.0, 1.0, 1.0, 1.0, 1.0, 1.0, 1.0, 1.0, 1.0, 1.0, 1.0, 1.0, 1.0, 1.0, 1.0, 1.0, 1.0, 1.0, 1.0, 1.0, 1.0, 1.0, 1.0, 1.0, 1.0, 1.0, 1.0, 1.0, 1.0, 1.0, 1.0, 1.0, 1.0, 1.0, 1.0, 1.0, 1.0, 1.0, 1.0, 1.0, 1.0, 1.0, 1.0, 1.0, 1.0, 1.0, 1.0, 1.0, 1.0, 1.0, 1.0, 1.0, 1.0, 1.0, 1.0, 1.0, 1.0, 1.0, 1.0, 1.0, 1.0, 1.0, 1.0, 1.0, 1.0, 1.0, 1.0, 1.0, 1.0, 1.0, 1.0, 1.0, 1.0, 1.0, 1.0, 1.0, 1.0, 1.0, 1.0, 1.0, 1.0, 1.0, 1.0, 1.0, 1.0, 1.0, 1.0, 1.0, 1.0, 1.0, 1.0, 1.0, 1.0, 1.0, 1.0, 1.0, 1.0, 1.0, 1.0, 1.0, 1.0, 1.0, 1.0, 1.0, 1.0, 1.0, 1.0, 1.0, 1.0, 1.0, 1.0, 1.0, 1.0, 1.0, 1.0, 1.0, 1.0, 1.0, 1.0, 1.0, 1.0, 1.0, 1.0, 1.0, 1.0, 1.0, 1.0, 1.0, 1.0, 1.0, 1.0, 1.0, 1.0, 1.0, 1.0, 1.0, 1.0, 1.0, 1.0, 1.0, 1.0, 1.0, 1.0, 1.0, 1.0, 1.0, 1.0, 1.0, 1.0, 1.0, 1.0, 1.0, 1.0, 1.0, 1.0, 1.0, 1.0, 1.0, 1.0, 1.0, 1.0, 1.0, 1.0, 1.0, 1.0, 1.0, 1.0, 1.0, 1.0, 1.0, 1.0, 1.0, 1.0, 1.0, 1.0, 1.0, 1.0, 1.0, 1.0, 1.0, 1.0, 1.0, 1.0, 1.0, 1.0, 1.0, 1.0, 1.0, 1.0, 1.0, 1.0, 1.0, 1.0, 1.0, 1.0, 1.0, 1.0, 1.0, 1.0, 1.0, 1.0, 1.0, 1.0, 1.0, 1.0, 1.0, 1.0, 1.0, 1.0, 1.0, 1.0, 1.0, 1.0, 1.0, 1.0, 1.0, 1.0, 1.0, 1.0, 1.0, 1.0, 1.0, 1.0, 1.0, 1.0, 1.0, 1.0, 1.0, 1.0, 1.0, 1.0, 1.0, 1.0, 1.0, 1.0, 1.0, 1.0, 1.0, 1.0, 1.0, 1.0, 1.0, 1.0, 1.0, 1.0, 1.0, 1.0, 1.0, 1.0, 1.0, 1.0, 1.0, 1.0, 1.0, 1.0, 1.0, 1.0, 1.0, 1.0, 1.0, 1.0, 1.0, 1.0, 1.0, 1.0, 1.0, 1.0, 1.0, 1.0, 1.0, 1.0, 1.0, 1.0, 1.0, 1.0, 1.0, 1.0, 1.0, 1.0, 1.0, 1.0, 1.0, 1.0, 1.0, 1.0, 1.0, 1.0, 1.0, 1.0, 1.0, 1.0, 1.0, 1.0, 1.0, 1.0, 1.0, 1.0, 1.0, 1.0, 1.0, 1.0, 1.0, 1.0, 1.0, 1.0, 1.0, 1.0, 1.0, 1.0, 1.0, 1.0, 1.0, 1.0, 1.0, 1.0, 1.0, 1.0, 1.0, 1.0, 1.0, 1.0, 1.0, 1.0, 1.0, 1.0, 1.0, 1.0, 1.0, 1.0, 1.0, 1.0, 1.0, 1.0, 1.0, 1.0, 1.0, 1.0, 1.0, 1.0, 1.0, 1.0, 1.0, 1.0, 1.0, 1.0, 1.0, 1.0, 1.0, 1.0, 1.0, 1.0, 1.0, 1.0, 1.0, 1.0, 1.0, 1.0, 1.0, 1.0, 1.0, 1.0, 1.0, 1.0, 1.0, 1.0, 1.0, 1.0, 1.0, 1.0, 1.0, 1.0, 1.0, 1.0, 1.0, 1.0, 1.0, 1.0, 1.0, 1.0, 1.0, 1.0, 1.0, 1.0, 1.0, 1.0, 1.0, 1.0, 1.0, 1.0, 1.0, 1.0, 1.0, 1.0, 1.0, 1.0, 1.0, 1.0, 1.0, 1.0, 1.0, 1.0, 1.0, 1.0, 1.0, 1.0, 1.0, 1.0, 1.0, 1.0, 1.0, 1.0, 1.0, 1.0, 1.0, 1.0, 1.0, 1.0, 1.0, 1.0, 1.0, 1.0, 1.0, 1.0, 1.0, 1.0, 1.0, 1.0, 1.0, 1.0, 1.0, 1.0, 1.0, 1.0, 1.0, 1.0, 1.0, 1.0, 1.0, 1.0, 1.0, 1.0, 1.0, 1.0, 1.0, 1.0, 1.0, 1.0, 1.0, 1.0, 1.0, 1.0, 1.0, 1.0, 1.0, 1.0, 1.0, 1.0, 1.0, 1.0, 1.0, 1.0, 1.0, 1.0, 1.0, 1.0, 1.0, 1.0, 1.0, 1.0, 1.0, 1.0, 1.0, 1.0, 1.0, 1.0, 1.0, 1.0, 1.0, 1.0, 1.0, 1.0, 1.0, 1.0, 1.0, 1.0, 1.0, 1.0, 1.0, 1.0, 1.0, 1.0, 1.0, 1.0, 1.0, 1.0, 1.0, 1.0, 1.0, 1.0, 1.0, 1.0, 1.0, 1.0, 1.0, 1.0, 1.0, 1.0, 1.0, 1.0, 1.0, 1.0, 1.0, 1.0, 1.0, 1.0, 1.0, 1.0, 1.0, 1.0, 1.0, 1.0, 1.0, 1.0, 1.0, 1.0, 1.0, 1.0, 1.0, 1.0, 1.0, 1.0, 1.0, 1.0, 1.0, 1.0, 1.0, 1.0, 1.0, 1.0, 1.0, 1.0, 1.0, 1.0, 1.0, 1.0, 1.0, 1.0, 1.0, 1.0, 1.0, 1.0, 1.0, 1.0, 1.0, 1.0, 1.0, 1.0, 1.0, 1.0, 1.0, 1.0, 1.0, 1.0, 1.0, 1.0, 1.0, 1.0, 1.0, 1.0, 1.0, 1.0, 1.0, 1.0, 1.0, 1.0, 1.0, 1.0, 1.0, 1.0, 1.0, 1.0, 1.0, 1.0, 1.0, 1.0, 1.0, 1.0, 1.0, 1.0, 1.0, 1.0, 1.0, 1.0, 1.0, 1.0, 1.0, 1.0, 1.0, 1.0, 1.0, 1.0, 1.0, 1.0, 1.0, 1.0, 1.0, 1.0, 1.0, 1.0, 1.0, 1.0, 1.0, 1.0, 1.0, 1.0, 1.0, 1.0, 1.0, 1.0, 1.0, 1.0, 1.0, 1.0, 1.0, 1.0, 1.0, 1.0, 1.0, 1.0, 1.0, 1.0, 1.0, 1.0, 1.0, 1.0, 1.0, 1.0, 1.0, 1.0, 1.0, 1.0, 1.0, 1.0, 1.0, 1.0, 1.0, 1.0, 1.0, 1.0, 1.0, 1.0, 1.0, 1.0, 1.0, 1.0, 1.0, 1.0, 1.0, 1.0, 1.0, 1.0, 1.0, 1.0, 1.0, 1.0, 1.0, 1.0, 1.0, 1.0, 1.0, 1.0, 1.0, 1.0, 1.0, 1.0, 1.0, 1.0, 1.0, 1.0, 1.0, 1.0, 1.0, 1.0, 1.0, 1.0, 1.0, 1.0, 1.0, 1.0, 1.0, 1.0, 1.0, 1.0, 1.0, 1.0, 1.0, 1.0, 1.0, 1.0, 1.0, 1.0, 1.0, 1.0, 1.0, 1.0, 1.0, 1.0, 1.0, 1.0, 1.0, 1.0, 1.0, 1.0, 1.0, 1.0, 1.0, 1.0, 1.0, 1.0, 1.0, 1.0, 1.0, 1.0, 1.0, 1.0, 1.0, 1.0, 1.0, 1.0, 1.0, 1.0, 1.0, 1.0, 1.0, 1.0, 1.0, 1.0, 1.0, 1.0, 1.0, 1.0, 1.0, 1.0, 1.0, 1.0, 1.0, 1.0, 1.0, 1.0, 1.0, 1.0, 1.0, 1.0, 1.0, 1.0, 1.0, 1.0, 1.0, 1.0, 1.0, 1.0, 1.0, 1.0, 1.0, 1.0, 1.0, 1.0, 1.0, 1.0, 1.0, 1.0, 1.0, 1.0, 1.0, 1.0, 1.0, 1.0, 1.0, 1.0, 1.0, 1.0, 1.0, 1.0, 1.0, 1.0, 1.0, 1.0, 1.0, 1.0, 1.0, 1.0, 1.0, 1.0, 1.0, 1.0, 1.0, 1.0, 1.0, 1.0, 1.0, 1.0, 1.0, 1.0, 1.0, 1.0, 1.0, 1.0, 1.0, 1.0, 1.0, 1.0, 1.0, 1.0, 1.0, 1.0, 1.0, 1.0, 1.0, 1.0, 1.0, 1.0, 1.0, 1.0, 1.0, 1.0, 1.0, 1.0, 1.0, 1.0, 1.0, 1.0, 1.0, 1.0, 1.0, 1.0, 1.0, 1.0, 1.0, 1.0, 1.0, 1.0, 1.0, 1.0, 1.0, 1.0, 1.0, 1.0, 1.0, 1.0, 1.0, 1.0, 1.0, 1.0, 1.0, 1.0, 1.0, 1.0, 1.0, 1.0, 1.0, 1.0, 1.0, 1.0, 1.0, 1.0, 1.0, 1.0, 1.0, 1.0, 1.0, 1.0, 1.0, 1.0, 1.0, 1.0, 1.0, 1.0, 1.0, 1.0, 1.0, 1.0, 1.0, 1.0, 1.0, 1.0, 1.0, 1.0, 1.0, 1.0, 1.0, 1.0, 1.0, 1.0, 1.0, 1.0, 1.0, 1.0, 1.0, 1.0, 1.0, 1.0, 1.0, 1.0, 1.0, 1.0, 1.0, 1.0, 1.0, 1.0, 1.0, 1.0, 1.0, 1.0, 1.0, 1.0, 1.0, 1.0, 1.0, 1.0, 1.0, 1.0, 1.0, 1.0, 1.0, 1.0, 1.0, 1.0, 1.0, 1.0, 1.0, 1.0, 1.0, 1.0, 1.0, 1.0, 1.0, 1.0, 1.0, 1.0, 1.0, 1.0, 1.0, 1.0, 1.0, 1.0, 1.0, 1.0, 1.0, 1.0, 1.0, 1.0, 1.0, 1.0, 1.0, 1.0, 1.0, 1.0, 1.0, 1.0, 1.0, 1.0, 1.0, 1.0, 1.0, 1.0, 1.0, 1.0, 1.0, 1.0, 1.0, 1.0, 1.0, 1.0, 1.0, 1.0, 1.0, 1.0, 1.0, 1.0, 1.0, 1.0, 1.0, 1.0, 1.0, 1.0, 1.0, 1.0, 1.0, 1.0, 1.0, 1.0, 1.0, 1.0, 1.0, 1.0, 1.0, 1.0, 1.0, 1.0, 1.0, 1.0, 1.0, 1.0, 1.0, 1.0, 1.0, 1.0, 1.0, 1.0, 1.0, 1.0, 1.0, 1.0, 1.0, 1.0, 1.0, 1.0, 1.0, 1.0, 1.0, 1.0, 1.0, 1.0, 1.0, 1.0, 1.0, 1.0, 1.0, 1.0, 1.0, 1.0, 1.0, 1.0, 1.0, 1.0, 1.0, 1.0, 1.0, 1.0, 1.0, 1.0, 1.0, 1.0, 1.0, 1.0, 1.0, 1.0, 1.0, 1.0, 1.0, 1.0, 1.0, 1.0, 1.0, 1.0, 1.0, 1.0, 1.0, 1.0, 1.0, 1.0, 1.0, 1.0, 1.0, 1.0, 1.0, 1.0, 1.0, 1.0, 1.0, 1.0, 1.0, 1.0, 1.0, 1.0, 1.0, 1.0, 1.0, 1.0, 1.0, 1.0, 1.0, 1.0, 1.0, 1.0, 1.0, 1.0, 1.0, 1.0, 1.0, 1.0, 1.0, 1.0, 1.0, 1.0, 1.0, 1.0, 1.0, 1.0, 1.0, 1.0, 1.0, 1.0, 1.0, 1.0, 1.0, 1.0, 1.0, 1.0, 1.0, 1.0, 1.0, 1.0, 1.0, 1.0, 1.0, 1.0, 1.0, 1.0, 1.0, 1.0, 1.0, 1.0, 1.0, 1.0, 1.0, 1.0, 1.0, 1.0, 1.0, 1.0, 1.0, 1.0, 1.0, 1.0, 1.0, 1.0, 1.0, 1.0, 1.0, 1.0, 1.0, 1.0, 1.0, 1.0, 1.0, 1.0, 1.0, 1.0, 1.0, 1.0, 1.0, 1.0, 1.0, 1.0, 1.0, 1.0, 1.0, 1.0, 1.0, 1.0, 1.0, 1.0, 1.0, 1.0, 1.0, 1.0, 1.0, 1.0, 1.0, 1.0, 1.0, 1.0, 1.0, 1.0, 1.0, 1.0, 1.0, 1.0, 1.0, 1.0, 1.0, 1.0, 1.0, 1.0, 1.0, 1.0, 1.0, 1.0, 1.0, 1.0, 1.0, 1.0, 1.0, 1.0, 1.0, 1.0, 1.0, 1.0, 1.0, 1.0, 1.0, 1.0, 1.0, 1.0, 1.0, 1.0, 1.0, 1.0, 1.0, 1.0, 1.0, 1.0, 1.0, 1.0, 1.0, 1.0, 1.0, 1.0, 1.0, 1.0, 1.0, 1.0, 1.0, 1.0, 1.0, 1.0, 1.0, 1.0, 1.0, 1.0, 1.0, 1.0, 1.0, 1.0, 1.0, 1.0, 1.0, 1.0, 1.0, 1.0, 1.0, 1.0, 1.0, 1.0, 1.0, 1.0, 1.0, 1.0, 1.0, 1.0, 1.0, 1.0, 1.0, 1.0, 1.0, 1.0, 1.0, 1.0, 1.0, 1.0, 1.0, 1.0, 1.0, 1.0, 1.0, 1.0, 1.0, 1.0, 1.0, 1.0, 1.0, 1.0, 1.0, 1.0, 1.0, 1.0, 1.0, 1.0, 1.0, 1.0, 1.0, 1.0, 1.0, 1.0, 1.0, 1.0, 1.0, 1.0, 1.0, 1.0, 1.0, 1.0, 1.0, 1.0, 1.0, 1.0, 1.0, 1.0, 1.0, 1.0, 1.0, 1.0, 1.0, 1.0, 1.0, 1.0, 1.0, 1.0, 1.0, 1.0, 1.0, 1.0, 1.0, 1.0, 1.0, 1.0, 1.0, 1.0, 1.0, 1.0, 1.0, 1.0, 1.0, 1.0, 1.0, 1.0, 1.0, 1.0, 1.0, 1.0, 1.0, 1.0, 1.0, 1.0, 1.0, 1.0, 1.0, 1.0, 1.0, 1.0, 1.0, 1.0, 1.0, 1.0, 1.0, 1.0, 1.0, 1.0, 1.0, 1.0, 1.0, 1.0, 1.0, 1.0, 1.0, 1.0, 1.0, 1.0, 1.0, 1.0, 1.0, 1.0, 1.0, 1.0, 1.0, 1.0, 1.0, 1.0, 1.0, 1.0, 1.0, 1.0, 1.0, 1.0, 1.0, 1.0, 1.0, 1.0, 1.0, 1.0, 1.0, 1.0, 1.0, 1.0, 1.0, 1.0, 1.0, 1.0, 1.0, 1.0, 1.0, 1.0, 1.0, 1.0, 1.0, 1.0, 1.0, 1.0, 1.0, 1.0, 1.0, 1.0, 1.0, 1.0, 1.0, 1.0, 1.0, 1.0, 1.0, 1.0, 1.0, 1.0, 1.0, 1.0, 1.0, 1.0, 1.0, 1.0, 1.0, 1.0, 1.0, 1.0, 1.0, 1.0, 1.0, 1.0, 1.0, 1.0, 1.0, 1.0, 1.0, 1.0, 1.0, 1.0, 1.0, 1.0, 1.0, 1.0, 1.0, 1.0, 1.0, 1.0, 1.0, 1.0, 1.0, 1.0, 1.0, 1.0, 1.0, 1.0, 1.0, 1.0, 1.0, 1.0, 1.0, 1.0, 1.0, 1.0, 1.0, 1.0, 1.0, 1.0, 1.0, 1.0, 1.0, 1.0, 1.0, 1.0, 1.0, 1.0, 1.0, 1.0, 1.0, 1.0, 1.0, 1.0, 1.0, 1.0, 1.0, 1.0, 1.0, 1.0, 1.0, 1.0, 1.0, 1.0, 1.0, 1.0, 1.0, 1.0, 1.0, 1.0, 1.0, 1.0, 1.0, 1.0, 1.0, 1.0, 1.0, 1.0, 1.0, 1.0, 1.0, 1.0, 1.0, 1.0, 1.0, 1.0, 1.0, 1.0, 1.0, 1.0, 1.0, 1.0, 1.0, 1.0, 1.0, 1.0, 1.0, 1.0, 1.0, 1.0, 1.0, 1.0, 1.0, 1.0, 1.0, 1.0, 1.0, 1.0, 1.0, 1.0, 1.0, 1.0, 1.0, 1.0, 1.0, 1.0, 1.0, 1.0, 1.0, 1.0, 1.0, 1.0, 1.0, 1.0, 1.0, 1.0, 1.0, 1.0, 1.0, 1.0, 1.0, 1.0, 1.0, 1.0, 1.0, 1.0, 1.0, 1.0, 1.0, 1.0, 1.0, 1.0, 1.0, 1.0, 1.0, 1.0, 1.0, 1.0, 1.0, 1.0, 1.0, 1.0, 1.0, 1.0, 1.0, 1.0, 1.0, 1.0, 1.0, 1.0, 1.0, 1.0, 1.0, 1.0, 1.0, 1.0, 1.0, 1.0, 1.0, 1.0, 1.0, 1.0, 1.0, 1.0, 1.0, 1.0, 1.0, 1.0, 1.0, 1.0, 1.0, 1.0, 1.0, 1.0, 1.0, 1.0, 1.0, 1.0, 1.0, 1.0, 1.0, 1.0, 1.0, 1.0, 1.0, 1.0, 1.0, 1.0, 1.0, 1.0, 1.0, 1.0, 1.0, 1.0, 1.0, 1.0, 1.0, 1.0, 1.0, 1.0, 1.0, 1.0, 1.0, 1.0, 1.0, 1.0, 1.0, 1.0, 1.0, 1.0, 1.0, 1.0, 1.0, 1.0, 1.0, 1.0, 1.0, 1.0, 1.0, 1.0, 1.0, 1.0, 1.0, 1.0, 1.0, 1.0, 1.0, 1.0, 1.0, 1.0, 1.0, 1.0, 1.0, 1.0, 1.0, 1.0, 1.0, 1.0, 1.0, 1.0, 1.0, 1.0, 1.0, 1.0, 1.0, 1.0, 1.0, 1.0, 1.0, 1.0, 1.0, 1.0, 1.0, 1.0, 1.0, 1.0, 1.0, 1.0, 1.0, 1.0, 1.0, 1.0, 1.0, 1.0, 1.0, 1.0, 1.0, 1.0, 1.0, 1.0, 1.0, 1.0, 1.0, 1.0, 1.0, 1.0, 1.0, 1.0, 1.0, 1.0, 1.0, 1.0, 1.0, 1.0, 1.0, 1.0, 1.0, 1.0, 1.0, 1.0, 1.0, 1.0, 1.0, 1.0, 1.0, 1.0, 1.0, 1.0, 1.0, 1.0, 1.0, 1.0, 1.0, 1.0, 1.0, 1.0, 1.0, 1.0, 1.0, 1.0, 1.0, 1.0, 1.0, 1.0, 1.0, 1.0, 1.0, 1.0, 1.0, 1.0, 1.0, 1.0, 1.0, 1.0, 1.0, 1.0, 1.0, 1.0, 1.0, 1.0, 1.0, 1.0, 1.0, 1.0, 1.0, 1.0, 1.0, 1.0, 1.0, 1.0, 1.0, 1.0, 1.0, 1.0, 1.0, 1.0, 1.0, 1.0, 1.0, 1.0, 1.0, 1.0, 1.0, 1.0, 1.0, 1.0, 1.0, 1.0, 1.0, 1.0, 1.0, 1.0, 1.0, 1.0, 1.0, 1.0, 1.0, 1.0, 1.0, 1.0, 1.0, 1.0, 1.0, 1.0, 1.0, 1.0, 1.0, 1.0, 1.0, 1.0, 1.0, 1.0, 1.0, 1.0, 1.0, 1.0, 1.0, 1.0, 1.0, 1.0, 1.0, 1.0, 1.0, 1.0, 1.0, 1.0, 1.0, 1.0, 1.0, 1.0, 1.0, 1.0, 1.0, 1.0, 1.0, 1.0, 1.0, 1.0, 1.0, 1.0, 1.0, 1.0, 1.0, 1.0, 1.0, 1.0, 1.0, 1.0, 1.0, 1.0, 1.0, 1.0, 1.0, 1.0, 1.0, 1.0, 1.0, 1.0, 1.0, 1.0, 1.0, 1.0, 1.0, 1.0, 1.0, 1.0, 1.0, 1.0, 1.0, 1.0, 1.0, 1.0, 1.0, 1.0, 1.0, 1.0, 1.0, 1.0, 1.0, 1.0, 1.0, 1.0, 1.0, 1.0, 1.0, 1.0, 1.0, 1.0, 1.0, 1.0, 1.0, 1.0, 1.0])
me_cube.materials.append(mat_material)
me_cube.use_remesh_preserve_volume = False
me_cube.use_remesh_preserve_attributes = False
me_cube.use_mirror_vertex_groups = False
me_cube.update()

# ---- objects
ob_cube = bpy.data.objects.new('Cube', me_cube)
ob_lamp = bpy.data.objects.new('Lamp', light_lamp)
ob_camera = bpy.data.objects.new('Camera', cam_camera)

# ---- transforms, parenting, visibility, modifiers, constraints
ob_cube.location = (0.0, 0.0, 0.0)
ob_cube.lock_rotations_4d = False
ob_cube.empty_display_type = 'ARROWS'
ob_cube.lineart.crease_threshold = 0.0
ob_lamp.location = (4.076, 1.005, 5.904)
ob_lamp.rotation_euler = (0.6503, 0.05522, 1.866)
ob_lamp.lock_rotations_4d = False
ob_lamp.empty_display_type = 'ARROWS'
ob_lamp.color = (0.0, 0.0, 0.0, 0.0)
ob_lamp.lineart.crease_threshold = 0.0
ob_camera.location = (7.481, -6.508, 5.344)
ob_camera.rotation_euler = (1.109, 0.0, 0.8149)
ob_camera.lock_rotations_4d = False
ob_camera.empty_display_type = 'ARROWS'
ob_camera.color = (0.0, 0.0, 0.0, 0.0)
ob_camera.display_type = 'WIRE'
ob_camera.lineart.crease_threshold = 0.0

# ---- collection membership
col_collection_1.objects.link(ob_cube)
col_collection_1.objects.link(ob_lamp)
col_collection_1.objects.link(ob_camera)

# ---- scene / render settings (as saved in the file)
scene.camera = ob_camera
scene.frame_start = 1; scene.frame_end = 250; scene.frame_set(1)
scene.render.engine = 'BLENDER_EEVEE_NEXT'
scene.render.resolution_percentage = 50
scene.render.dither_intensity = 0.0
scene.cycles.use_denoising = False
scene.cycles.samples = 128
scene.cycles.sampling_pattern = 'TABULATED_SOBOL'
scene.cycles.light_sampling_threshold = 0.0
scene.cycles.use_adaptive_sampling = False
scene.cycles.use_light_tree = False
scene.cycles.blur_glossy = 0.0
scene.cycles.sample_clamp_indirect = 0.0
scene.view_settings.view_transform = 'Standard'
bpy.context.view_layer.update()
